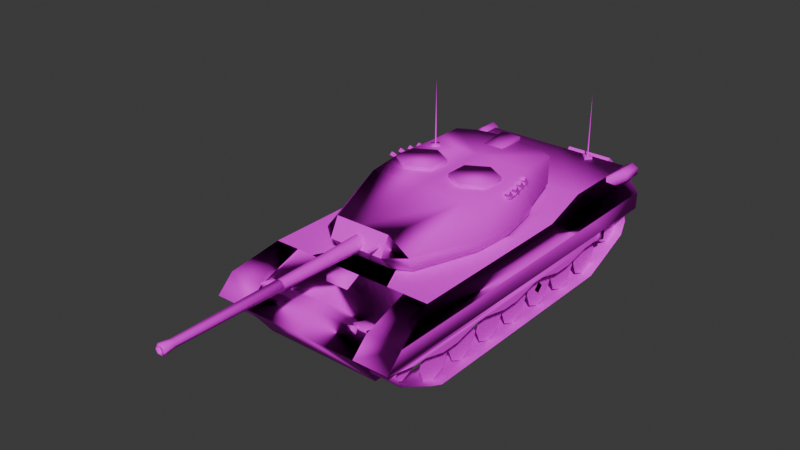 # Source: L1A5.blend  (saved by Blender 4.2.66; exported with 4.5.12 LTS)
import bpy
from mathutils import Matrix  # noqa: F401  (used for matrix-valued properties, if any)

bpy.ops.wm.read_factory_settings(use_empty=True)
scene = bpy.context.scene
scene.name = 'Scene'

# ---- collections
col_collection = bpy.data.collections.new('Collection'); scene.collection.children.link(col_collection)

# ---- images (referenced by path relative to the original .blend; pixels are not part of the script)
import os
ASSET_DIR = os.environ.get("B2B_ASSET_DIR", "")  # directory of the original .blend (textures are referenced by path, not embedded)
HERE = os.path.dirname(os.path.abspath(__file__))  # packed textures are extracted next to this script under _unpacked/

def load_image(name, relpath, width, height, colorspace="sRGB"):
    """Load a texture the original file referenced (path relative to the .blend, or extracted next to this script)."""
    p = next((c for c in (os.path.join(HERE, relpath), os.path.join(ASSET_DIR, relpath)) if relpath and os.path.exists(c)), "")
    if p:
        img = bpy.data.images.load(p, check_existing=True)
        img.name = name
    else:  # same state as the original file: an image datablock whose file is absent (Cycles renders it pink)
        img = bpy.data.images.new(name, width, height)
        img.source = "FILE"
        img.filepath = "//" + (relpath or name)
    img.colorspace_settings.name = colorspace
    return img
img_l1a5_a_jpg = load_image('L1A5_a.jpg', 'L1A5_a.jpg', 1024, 1024, 'sRGB')

# ---- materials (node trees are filled in below, after node groups)
mat_material = bpy.data.materials.new('Material')
mat_material.alpha_threshold = 0.0
mat_material.use_transparent_shadow = False
mat_material.roughness = 0.5
mat_material.line_color = (0.0, 0.0, 0.0, 1.0)

# ---- material node trees
mat_material.use_nodes = True; mat_material.node_tree.nodes.clear()
_N = mat_material.node_tree.nodes; _L = mat_material.node_tree.links
n0 = _N.new('ShaderNodeOutputMaterial'); n0.name = 'Material Output'; n0.location = (300, 300)
n1 = _N.new('ShaderNodeBsdfPrincipled'); n1.name = 'Principled BSDF'; n1.location = (10, 300)
n1.inputs[3].default_value = 1.45
n1.inputs[13].default_value = 0.05
n2 = _N.new('ShaderNodeTexImage'); n2.name = 'Image Texture'; n2.location = (-280, 280)
n2.image = img_l1a5_a_jpg
n2.interpolation = 'Closest'
_L.new(n1.outputs[0], n0.inputs[0])
_L.new(n2.outputs[0], n1.inputs[0])
n0.is_active_output = True

# ---- world
world_world = bpy.data.worlds.new('World'); scene.world = world_world
world_world.use_nodes = True; world_world.node_tree.nodes.clear()
_N = world_world.node_tree.nodes; _L = world_world.node_tree.links
n0 = _N.new('ShaderNodeOutputWorld'); n0.name = 'World Output'; n0.location = (300, 300)
n1 = _N.new('ShaderNodeBackground'); n1.name = 'Background'; n1.location = (10, 300)
n1.inputs[0].default_value = (0.05088, 0.05088, 0.05088, 1.0)
_L.new(n1.outputs[0], n0.inputs[0])
n0.is_active_output = True
world_world.color = (0.05088, 0.05088, 0.05088)
world_world.use_sun_shadow = False
world_world.sun_shadow_jitter_overblur = 0.0

# ---- meshes
me_cube_001 = bpy.data.meshes.new('Cube.001')
me_cube_001.from_pydata([(-0.5842, 2.188, 2.162), (-0.5842, 1.801, 3.49), (2.933, 1.438, 2.595), (-0.5842, 2.228e-08, 3.49), (-1.993, 2.228e-08, 3.49), (0.8111, 2.119, 2.162), (0.8111, 2.228e-08, 3.49), (0.8111, 2.228e-08, 2.162), (3.022, 0.8885, 2.14), (0.8111, 2.32, 2.595), (-0.5842, 2.372, 2.595), (-2.18, 1.13, 2.162), (-1.993, 1.695, 3.49), (-1.993, 1.904, 2.162), (0.8111, 1.608, 3.49), (-0.5842, 2.228e-08, 2.162), (3.1, 2.228e-08, 3.171), (-1.545, 2.228e-08, 2.068), (1.955, 2.228e-08, 2.068), (1.442, 1.22, 2.068), (0.2045, 1.732, 2.068), (-1.033, 1.22, 2.068), (-1.545, 2.228e-08, 2.239), (1.955, 2.228e-08, 2.239), (1.442, 1.22, 2.239), (0.2045, 1.732, 2.239), (-1.033, 1.22, 2.239), (2.765, 0.8885, 2.162), (2.765, 1.441, 2.162), (3.1, 0.8885, 3.171), (2.695, 0.8885, 2.879), (3.397, 0.8885, 2.596), (2.695, 2.228e-08, 2.879), (2.765, 2.228e-08, 2.162), (2.73, 0.8885, 2.52), (2.73, 2.228e-08, 2.52), (-1.287, 0.952, 3.49), (-1.287, 0.952, 3.599), (-0.9141, 1.597, 3.49), (-0.9141, 1.597, 3.599), (-0.1691, 1.597, 3.49), (-0.1691, 1.597, 3.599), (0.2034, 0.952, 3.49), (0.2034, 0.952, 3.599), (-0.1691, 0.3068, 3.49), (-0.1691, 0.3068, 3.599), (-0.9141, 0.3068, 3.49), (-0.9141, 0.3068, 3.599), (-2.375, 2.228e-08, 2.501), (-3.674, 2.228e-08, 2.687), (-3.69, 2.228e-08, 3.49), (-1.993, 1.968, 2.479), (-3.191, 1.695, 2.622), (-3.203, 1.695, 3.49), (-3.477, 1.13, 2.661), (-3.492, 1.13, 3.49), (-2.18, 1.13, 2.501), (-2.375, 2.228e-08, 2.162), (-3.69, 2.228e-08, 2.647), (-3.69, 2.228e-08, 3.588), (-3.69, 0.323, 2.647), (-3.69, 0.323, 3.588), (-2.751, 2.228e-08, 2.647), (-2.751, 2.228e-08, 3.49), (-2.751, 0.323, 2.647), (-2.751, 0.323, 3.49), (-0.5842, -1.801, 3.49), (-0.5842, -2.187, 2.162), (-2.18, -1.13, 2.162), (-1.993, -1.695, 3.49), (0.8111, -1.608, 3.49), (1.442, -1.22, 2.068), (0.2045, -1.732, 2.068), (-1.033, -1.22, 2.068), (1.442, -1.22, 2.239), (0.2045, -1.732, 2.239), (-1.033, -1.22, 2.239), (2.765, -0.8885, 2.162), (2.695, -0.8885, 2.879), (3.392, -0.8885, 2.595), (2.73, -0.8885, 2.52), (-1.287, -0.952, 3.49), (-1.287, -0.952, 3.599), (-0.9141, -1.597, 3.49), (-0.9141, -1.597, 3.599), (-0.1691, -1.597, 3.49), (-0.1691, -1.597, 3.599), (0.2034, -0.952, 3.49), (0.2034, -0.952, 3.599), (-0.1691, -0.3068, 3.49), (-0.1691, -0.3068, 3.599), (-0.9141, -0.3068, 3.49), (-0.9141, -0.3068, 3.599), (-3.191, -1.695, 2.622), (-3.477, -1.13, 2.661), (-3.492, -1.13, 3.49), (-2.18, -1.13, 2.501), (-3.69, -0.323, 2.647), (-3.69, -0.323, 3.588), (-2.751, -0.323, 2.647), (-2.751, -0.323, 3.49), (-1.696, -1.313, 3.556), (-1.727, -1.344, 3.556), (-1.875, -1.344, 3.49), (-1.875, -1.344, 3.556), (-1.696, -1.165, 3.49), (-1.696, -1.165, 3.556), (-1.517, -1.344, 3.49), (-1.517, -1.344, 3.556), (-1.696, -1.523, 3.49), (-1.696, -1.523, 3.556), (-1.665, -1.344, 3.556), (-1.696, -1.375, 3.556), (-1.696, -1.344, 5.578), (2.933, -1.438, 2.595), (0.8111, -2.119, 2.162), (3.022, -0.8885, 2.14), (0.8111, -2.32, 2.595), (-0.5842, -2.372, 2.595), (-1.993, -1.904, 2.162), (2.765, -1.441, 2.162), (3.1, -0.8885, 3.171), (3.397, -0.8885, 2.596), (-1.993, -1.968, 2.479), (-3.203, -1.695, 3.49)], [], [(28, 33, 7, 5), (14, 6, 16, 29), (12, 4, 3, 1), (13, 51, 56, 11), (10, 51, 12), (9, 10, 1, 14), (2, 9, 14, 29), (6, 14, 1, 3), (0, 5, 7, 15), (21, 20, 25, 26), (19, 18, 23, 24), (17, 21, 26, 22), (20, 19, 24, 25), (31, 29, 2), (32, 16, 29, 30), (35, 32, 30, 34), (31, 30, 34), (30, 29, 31), (27, 28, 8), (8, 31, 34, 27), (33, 35, 34, 27), (28, 2, 31, 8), (0, 13, 51, 10), (0, 10, 9, 5), (5, 9, 2, 28), (36, 37, 39, 38), (38, 39, 41, 40), (40, 41, 43, 42), (42, 43, 45, 44), (39, 37, 47, 45, 43, 41), (44, 45, 47, 46), (46, 47, 37, 36), (54, 55, 53, 52), (52, 12, 51), (122, 121, 114), (54, 52, 51, 56), (55, 50, 4), (53, 55, 4, 12), (49, 54, 56, 48), (114, 117, 70, 121), (49, 50, 55, 54), (48, 56, 11, 57), (58, 59, 61, 60), (61, 59, 63, 65), (58, 60, 64, 62), (60, 61, 65, 64), (120, 115, 7, 33), (70, 121, 16, 6), (69, 66, 3, 4), (119, 68, 96, 123), (69, 66, 118), (69, 93, 124), (6, 3, 66, 70), (67, 15, 7, 115), (73, 76, 75, 72), (71, 74, 23, 18), (17, 22, 76, 73), (72, 75, 74, 71), (32, 78, 121, 16), (35, 80, 78, 32), (79, 80, 78), (78, 79, 121), (77, 116, 120), (116, 77, 80, 79), (33, 77, 80, 35), (93, 69, 123), (115, 117, 114, 120), (67, 118, 117, 115), (81, 83, 84, 82), (83, 85, 86, 84), (85, 87, 88, 86), (87, 89, 90, 88), (84, 86, 88, 90, 92, 82), (89, 91, 92, 90), (91, 81, 82, 92), (94, 93, 124, 95), (67, 119, 123, 118), (117, 118, 66, 70), (94, 96, 123, 93), (95, 4, 50), (124, 69, 4, 95), (49, 48, 96, 94), (118, 123, 69), (49, 94, 95, 50), (48, 57, 68, 96), (58, 97, 98, 59), (98, 100, 63, 59), (58, 62, 99, 97), (97, 99, 100, 98), (102, 112, 113), (111, 101, 113), (103, 104, 106, 105), (105, 106, 108, 107), (106, 104, 110, 108), (107, 108, 110, 109), (101, 102, 113), (112, 111, 113), (109, 110, 104, 103), (12, 52, 53), (120, 114, 122, 116), (12, 1, 10)])
me_cube_001.polygons.foreach_set('use_smooth', [True] * 101)
_uv = me_cube_001.uv_layers.new(name='UVMap')
_uv.uv.foreach_set('vector', [0.375, 0.5, 0.375, 0.625, 0.3125, 0.625, 0.3125, 0.5, 0.5934, 0.3242, 0.5934, 0.2578, 0.5247, 0.2578, 0.5247, 0.2969, 0.6786, 0.3281, 0.6786, 0.2578, 0.6374, 0.2578, 0.6374, 0.3359, 0.2335, 0.875, 0.2335, 0.9141, 0.1648, 0.9141, 0.1648, 0.875, 0.4093, 0.4102, 0.2692, 0.375, 0.2665, 0.4844, 0.4093, 0.4102, 0.5412, 0.4102, 0.5495, 0.4727, 0.4093, 0.4844, 0.6181, 0.4023, 0.4341, 0.4102, 0.4176, 0.4883, 0.6154, 0.4492, 0.5934, 0.2578, 0.5934, 0.3242, 0.6374, 0.3359, 0.6374, 0.2578, 0.375, 0.375, 0.3125, 0.5, 0.3125, 0.625, 0.0, 0.0, 0.3297, 0.8711, 0.2555, 0.8711, 0.2555, 0.8555, 0.3297, 0.8555, 0.1841, 0.8711, 0.1126, 0.8711, 0.1126, 0.8555, 0.1841, 0.8555, 0.3984, 0.8711, 0.3297, 0.8711, 0.3297, 0.8555, 0.3984, 0.8555, 0.2555, 0.8711, 0.1841, 0.8711, 0.1841, 0.8555, 0.2555, 0.8555, 0.3516, 0.9219, 0.3956, 1.0, 0.4396, 0.9219, 0.0, 0.0, 0.0, 0.0, 0.0, 0.0, 0.0, 0.0, 0.0, 0.0, 0.0, 0.0, 0.0, 0.0, 0.0, 0.0, 0.5, 0.5, 0.0, 0.0, 0.0, 0.0, 0.0, 0.0, 0.0, 0.0, 0.5, 0.5, 0.0, 0.0, 0.375, 0.5, 0.375, 0.5, 0.375, 0.5, 0.4375, 0.5, 0.0, 0.0, 0.0, 0.0, 0.0, 0.0, 0.0, 0.0, 0.0, 0.0, 0.0, 0.0, 0.4396, 0.8477, 0.4396, 0.9219, 0.3516, 0.9219, 0.3599, 0.8477, 0.4093, 0.3398, 0.294, 0.3438, 0.2692, 0.375, 0.4093, 0.4102, 0.5467, 0.3398, 0.5412, 0.4102, 0.4093, 0.4102, 0.4093, 0.3398, 0.4615, 0.3477, 0.4341, 0.4102, 0.6181, 0.4023, 0.6236, 0.3555, 0.6868, 0.2344, 0.6868, 0.2461, 0.6181, 0.2461, 0.6181, 0.2344, 0.6181, 0.2344, 0.6181, 0.2461, 0.5467, 0.2461, 0.5467, 0.2344, 0.5467, 0.2344, 0.5467, 0.2461, 0.4753, 0.2461, 0.4753, 0.2344, 0.4753, 0.2344, 0.4753, 0.2461, 0.4066, 0.2461, 0.4066, 0.2344, 0.6703, 0.7305, 0.6511, 0.75, 0.6319, 0.7305, 0.6319, 0.6992, 0.6511, 0.6797, 0.6703, 0.6992, 0.3434, 0.2461, 0.3434, 0.2344, 0.4066, 0.2344, 0.4066, 0.2461, 0.7582, 0.2344, 0.7582, 0.2461, 0.6868, 0.2461, 0.6868, 0.2344, 0.6099, 0.8984, 0.6099, 1.0, 0.5275, 1.0, 0.5275, 0.8984, 0.2692, 0.3789, 0.3764, 0.4844, 0.3791, 0.3516, 0.3516, 0.9219, 0.3956, 1.0, 0.4396, 0.9219, 0.3324, 0.1758, 0.3242, 0.1797, 0.3132, 0.1641, 0.3214, 0.1562, 0.7225, 0.3047, 0.728, 0.2578, 0.6786, 0.2578, 0.7143, 0.3281, 0.7225, 0.3047, 0.6786, 0.2578, 0.6786, 0.3281, 0.3462, 0.1641, 0.3324, 0.1758, 0.3214, 0.1562, 0.3324, 0.1445, 0.6181, 0.4023, 0.4341, 0.4102, 0.4176, 0.4883, 0.6154, 0.4492, 0.7637, 0.8984, 0.7637, 1.0, 0.6099, 1.0, 0.6099, 0.8984, 0.06593, 0.9141, 0.1648, 0.9141, 0.1648, 0.875, 0.06593, 0.875, 0.7637, 0.8906, 0.7637, 1.0, 0.7253, 1.0, 0.7253, 0.8906, 0.005495, 0.3984, 0.005495, 0.4688, 0.09341, 0.4688, 0.09341, 0.3984, 0.09341, 0.3984, 0.005495, 0.3984, 0.005495, 0.4688, 0.09341, 0.4688, 0.3516, 0.3828, 0.3516, 0.4844, 0.2802, 0.4688, 0.2802, 0.3828, 0.375, 0.5, 0.3125, 0.5, 0.3125, 0.625, 0.375, 0.625, 0.5934, 0.1914, 0.5247, 0.2188, 0.5247, 0.2578, 0.5934, 0.2578, 0.6786, 0.1875, 0.6374, 0.1797, 0.6374, 0.2578, 0.6786, 0.2578, 0.2335, 0.875, 0.1648, 0.875, 0.1648, 0.9141, 0.2335, 0.9141, 0.2665, 0.4844, 0.4093, 0.4844, 0.4093, 0.4102, 0.3764, 0.4844, 0.2692, 0.3789, 0.2665, 0.4844, 0.5934, 0.2578, 0.6374, 0.2578, 0.6374, 0.1797, 0.5934, 0.1914, 0.375, 0.375, 0.0, 0.0, 0.3125, 0.625, 0.3125, 0.5, 0.3297, 0.8711, 0.3297, 0.8555, 0.2555, 0.8555, 0.2555, 0.8711, 0.1841, 0.8711, 0.1841, 0.8555, 0.1126, 0.8555, 0.1126, 0.8711, 0.3984, 0.8711, 0.3984, 0.8555, 0.3297, 0.8555, 0.3297, 0.8711, 0.2555, 0.8711, 0.2555, 0.8555, 0.1841, 0.8555, 0.1841, 0.8711, 0.0, 0.0, 0.0, 0.0, 0.0, 0.0, 0.0, 0.0, 0.0, 0.0, 0.0, 0.0, 0.0, 0.0, 0.0, 0.0, 0.5, 0.5, 0.0, 0.0, 0.0, 0.0, 0.0, 0.0, 0.5, 0.5, 0.0, 0.0, 0.0, 0.0, 0.375, 0.5, 0.375, 0.5, 0.375, 0.5, 0.0, 0.0, 0.0, 0.0, 0.4375, 0.5, 0.0, 0.0, 0.0, 0.0, 0.0, 0.0, 0.0, 0.0, 0.2692, 0.3789, 0.3764, 0.4844, 0.3791, 0.3516, 0.4615, 0.3477, 0.4341, 0.4102, 0.6181, 0.4023, 0.6236, 0.3555, 0.5467, 0.3398, 0.5412, 0.4102, 0.4093, 0.4102, 0.4093, 0.3398, 0.6868, 0.2344, 0.6181, 0.2344, 0.6181, 0.2461, 0.6868, 0.2461, 0.6181, 0.2344, 0.5467, 0.2344, 0.5467, 0.2461, 0.6181, 0.2461, 0.5467, 0.2344, 0.4753, 0.2344, 0.4753, 0.2461, 0.5467, 0.2461, 0.4753, 0.2344, 0.4066, 0.2344, 0.4066, 0.2461, 0.4753, 0.2461, 0.6703, 0.7305, 0.6703, 0.6992, 0.6511, 0.6797, 0.6319, 0.6992, 0.6319, 0.7305, 0.6511, 0.75, 0.3434, 0.2461, 0.4066, 0.2461, 0.4066, 0.2344, 0.3434, 0.2344, 0.7582, 0.2344, 0.6868, 0.2344, 0.6868, 0.2461, 0.7582, 0.2461, 0.9148, 0.8984, 1.0, 0.8984, 1.0, 1.0, 0.9148, 1.0, 0.4093, 0.3398, 0.294, 0.3438, 0.2692, 0.375, 0.4093, 0.4102, 0.4093, 0.4102, 0.5412, 0.4102, 0.5495, 0.4727, 0.4093, 0.4844, 0.3544, 0.1484, 0.3434, 0.1289, 0.3489, 0.1172, 0.3571, 0.1367, 0.7225, 0.2109, 0.6786, 0.2578, 0.728, 0.2578, 0.7143, 0.1875, 0.6786, 0.1875, 0.6786, 0.2578, 0.7225, 0.2109, 0.3462, 0.1641, 0.3324, 0.1445, 0.3434, 0.1289, 0.3544, 0.1484, 0.4093, 0.4102, 0.2692, 0.375, 0.2665, 0.4844, 0.7637, 0.8984, 0.9148, 0.8984, 0.9148, 1.0, 0.7637, 1.0, 0.06593, 0.9141, 0.06593, 0.875, 0.1648, 0.875, 0.1648, 0.9141, 0.7637, 0.8906, 0.8022, 0.8906, 0.8022, 1.0, 0.7637, 1.0, 0.005495, 0.3984, 0.09341, 0.3984, 0.09341, 0.4688, 0.005495, 0.4688, 0.09341, 0.3984, 0.09341, 0.4688, 0.005495, 0.4688, 0.005495, 0.3984, 0.3516, 0.3828, 0.2802, 0.3828, 0.2802, 0.4688, 0.3516, 0.4844, 0.8049, 0.5508, 0.8049, 0.5547, 0.7225, 0.5547, 0.8049, 0.5508, 0.8049, 0.5547, 0.7225, 0.5508, 0.3764, 0.8906, 0.3764, 0.9023, 0.3489, 0.9023, 0.3489, 0.8906, 0.3489, 0.8906, 0.3489, 0.9023, 0.3214, 0.9023, 0.3214, 0.8906, 0.3544, 0.9062, 0.3434, 0.9062, 0.3434, 0.8906, 0.3544, 0.8906, 0.3214, 0.9023, 0.3214, 0.8906, 0.3489, 0.8906, 0.3489, 0.9023, 0.8049, 0.5547, 0.8049, 0.5547, 0.7225, 0.5508, 0.8049, 0.5547, 0.8049, 0.5547, 0.7225, 0.5547, 0.3489, 0.9023, 0.3489, 0.8906, 0.3764, 0.8906, 0.3764, 0.9023, 0.3764, 0.4844, 0.2692, 0.3789, 0.2665, 0.4844, 0.4396, 0.8477, 0.4396, 0.9219, 0.3516, 0.9219, 0.3599, 0.8477, 0.2665, 0.4844, 0.4093, 0.4844, 0.4093, 0.4102])
me_cube_001.materials.append(mat_material)
me_cube_001.update()
me_cube_001.normals_split_custom_set([tuple(v) for v in zip(*[iter([0.3115, 0.4331, -0.8458, 0.0, 0.0, -1.0, -7.937e-08, 0.0, -1.0, 0.1177, 0.5563, -0.8226, 0.146, 0.4344, 0.8888, 0.06925, 0.0, 0.9976, 0.1382, 0.0, 0.9904, 0.2486, 0.4082, 0.8784, -0.1107, 0.7688, 0.6299, -9.682e-08, 0.0, 1.0, -7.802e-08, 0.0, 1.0, 0.002193, 0.4682, 0.8836, 0.974, -0.2257, 0.02205, 0.974, -0.2257, 0.02205, 0.974, -0.2257, 0.02205, 0.974, -0.2257, 0.02205, -0.1007, 0.9842, 0.1459, -0.2668, 0.9272, -0.2628, -0.1107, 0.7688, 0.6299, 0.2199, 0.9649, 0.1437, -0.1007, 0.9842, 0.1459, 0.002193, 0.4682, 0.8836, 0.146, 0.4344, 0.8888, 0.5479, 0.8351, -0.04929, 0.2199, 0.9649, 0.1437, 0.146, 0.4344, 0.8888, 0.2486, 0.4082, 0.8784, 0.06925, 0.0, 0.9976, 0.146, 0.4344, 0.8888, 0.002193, 0.4682, 0.8836, -7.802e-08, 0.0, 1.0, -0.06907, 0.7301, -0.6798, 0.1177, 0.5563, -0.8226, -7.937e-08, 0.0, -1.0, -1.587e-07, 0.0, -1.0, 0.7053, -0.7089, 0.0, 2.259e-07, -1.0, 0.0, 2.259e-07, -1.0, 0.0, 0.7053, -0.7089, 0.0, -0.7053, -0.7089, 0.0, -1.0, 0.0, 0.0, -1.0, 0.0, 0.0, -0.7053, -0.7089, 0.0, 1.0, 0.0, 0.0, 0.7053, -0.7089, 0.0, 0.7053, -0.7089, 0.0, 1.0, 0.0, 0.0, 2.259e-07, -1.0, 0.0, -0.7053, -0.7089, 0.0, -0.7053, -0.7089, 0.0, 2.259e-07, -1.0, 0.0, -0.7949, 0.4471, -0.4102, -0.9081, 0.2802, 0.3113, -0.7108, -0.6002, -0.3668, -0.9114, 3.877e-08, 0.4114, -0.585, 6.722e-08, 0.811, -0.9081, 0.2802, 0.3113, -0.7895, 0.4996, 0.3564, -0.9952, 0.0, -0.09766, -0.9114, 3.877e-08, 0.4114, -0.7895, 0.4996, 0.3564, -0.9952, 0.0, -0.09766, 0.4273, -0.866, -0.2597, -8.847e-08, -1.0, 0.0, -7.504e-08, -1.0, -1.642e-07, -0.7895, 0.4996, 0.3564, -0.9081, 0.2802, 0.3113, -0.7949, 0.4471, -0.4102, -0.0599, -0.7071, -0.7045, 0.3115, 0.4331, -0.8458, 0.3944, -0.3031, -0.8675, 0.3944, -0.3031, -0.8675, 0.4273, -0.866, -0.2597, -7.504e-08, -1.0, -1.642e-07, -0.0599, -0.7071, -0.7045, -0.9952, 0.0, -0.09766, -0.9952, 0.0, -0.09766, -0.9952, 0.0, -0.09766, -0.9952, 0.0, -0.09766, 0.3115, 0.4331, -0.8458, 0.5479, 0.8351, -0.04929, 0.4273, -0.866, -0.2597, 0.3944, -0.3031, -0.8675, -0.06907, 0.7301, -0.6798, -0.2136, 0.9274, -0.307, -0.2668, 0.9272, -0.2628, -0.1007, 0.9842, 0.1459, -0.06907, 0.7301, -0.6798, -0.1007, 0.9842, 0.1459, 0.2199, 0.9649, 0.1437, 0.1177, 0.5563, -0.8226, 0.1177, 0.5563, -0.8226, 0.2199, 0.9649, 0.1437, 0.5479, 0.8351, -0.04929, 0.3115, 0.4331, -0.8458, -1.0, 8.763e-08, 0.0, -0.866, -8.814e-06, 0.5, -0.433, 0.75, 0.5, -0.5, 0.866, 0.0, -0.5, 0.866, 0.0, -0.433, 0.75, 0.5, 0.433, 0.75, 0.5, 0.5, 0.866, 0.0, 0.5, 0.866, 0.0, 0.433, 0.75, 0.5, 0.866, -5.692e-08, 0.5, 1.0, -6.572e-08, 0.0, 1.0, -6.572e-08, 0.0, 0.866, -5.692e-08, 0.5, 0.433, -0.75, 0.5, 0.5, -0.866, 0.0, -0.433, 0.75, 0.5, -0.866, -8.814e-06, 0.5, -0.433, -0.75, 0.5, 0.433, -0.75, 0.5, 0.866, -5.692e-08, 0.5, 0.433, 0.75, 0.5, 0.5, -0.866, 0.0, 0.433, -0.75, 0.5, -0.433, -0.75, 0.5, -0.5, -0.866, 0.0, -0.5, -0.866, 0.0, -0.433, -0.75, 0.5, -0.866, -8.814e-06, 0.5, -1.0, 8.763e-08, 0.0, -0.7094, 0.2116, -0.6723, -0.6726, 0.2243, 0.7052, -0.4537, 0.7373, 0.5006, -0.4298, 0.8618, -0.2695, -0.4298, 0.8618, -0.2695, -0.1107, 0.7688, 0.6299, -0.2668, 0.9272, -0.2628, 0.7108, -0.6002, 0.3668, 0.7108, -0.6002, 0.3668, 0.7108, -0.6002, 0.3668, -0.7094, 0.2116, -0.6723, -0.4298, 0.8618, -0.2695, -0.2668, 0.9272, -0.2628, -0.5277, 0.07654, -0.846, -0.6726, 0.2243, 0.7052, -0.7085, 0.0, 0.7057, -9.682e-08, 0.0, 1.0, -0.4537, 0.7373, 0.5006, -0.6726, 0.2243, 0.7052, -9.682e-08, 0.0, 1.0, -0.1107, 0.7688, 0.6299, -0.7418, -2.325e-06, -0.6707, -0.7094, 0.2116, -0.6723, -0.5277, 0.07654, -0.846, -0.7481, 5.802e-09, -0.6635, -0.5479, 0.8351, 0.04929, -0.2199, 0.9649, -0.1437, -0.1928, 0.7807, -0.5944, -0.3114, 0.7383, -0.5982, -0.7418, -2.325e-06, -0.6707, -0.7085, 0.0, 0.7057, -0.6726, 0.2243, 0.7052, -0.7094, 0.2116, -0.6723, -0.7481, 5.802e-09, -0.6635, -0.5277, 0.07654, -0.846, -0.9854, 0.1702, 0.0, -1.0, 0.0, 0.0, -0.7071, 0.0, -0.7071, -0.6696, 0.0, 0.7427, -0.5365, 0.5983, 0.5951, -0.5774, 0.5774, -0.5774, -0.5365, 0.5983, 0.5951, -0.6696, 0.0, 0.7427, 0.1034, 0.0, 0.9946, 0.07308, 0.7071, 0.7033, -0.7071, 0.0, -0.7071, -0.5774, 0.5774, -0.5774, 6.732e-08, 0.7071, -0.7071, -3.465e-08, 0.0, -1.0, -0.5774, 0.5774, -0.5774, -0.5365, 0.5983, 0.5951, 0.07308, 0.7071, 0.7033, 6.732e-08, 0.7071, -0.7071, 0.0, 0.0, -1.0, -9.001e-08, 0.0, -1.0, -7.937e-08, 0.0, -1.0, 0.0, 0.0, -1.0, 0.06926, 6.71e-07, 0.9976, 0.1382, 0.0, 0.9904, 0.1382, 0.0, 0.9904, 0.06925, 0.0, 0.9976, -9.908e-08, 0.0, 1.0, -6.208e-08, 0.0, 1.0, -7.802e-08, 0.0, 1.0, -9.682e-08, 0.0, 1.0, 0.7037, 0.6832, 0.195, 0.974, 0.2257, 0.02205, 0.974, 0.2257, 0.02205, 0.4801, 0.8757, -0.05134, 0.1373, 0.9536, -0.2678, -0.003932, 0.8281, -0.5605, 0.1007, 0.9842, -0.1459, 0.1373, 0.9536, -0.2678, 0.09416, 0.987, -0.1299, 3.941e-07, 1.0, -1.532e-06, 0.06925, 0.0, 0.9976, -7.802e-08, 0.0, 1.0, -6.208e-08, 0.0, 1.0, 0.06926, 6.71e-07, 0.9976, -1.587e-07, 0.0, -1.0, -1.587e-07, 0.0, -1.0, -7.937e-08, 0.0, -1.0, -9.001e-08, 0.0, -1.0, 0.7053, 0.7089, 0.0, 0.7053, 0.7089, 0.0, 2.259e-07, 1.0, 0.0, 2.259e-07, 1.0, 0.0, -0.7053, 0.7089, 0.0, -0.7053, 0.7089, 0.0, -1.0, 0.0, 0.0, -1.0, 0.0, 0.0, 1.0, 0.0, 0.0, 1.0, 0.0, 0.0, 0.7053, 0.7089, 0.0, 0.7053, 0.7089, 0.0, 2.259e-07, 1.0, 0.0, 2.259e-07, 1.0, 0.0, -0.7053, 0.7089, 0.0, -0.7053, 0.7089, 0.0, -0.9114, 3.877e-08, 0.4114, -0.7895, -0.4996, 0.3564, -0.4137, -0.7071, 0.5735, -0.585, 6.722e-08, 0.811, -0.9952, 0.0, -0.09766, -0.9952, 0.0, -0.09766, -0.7895, -0.4996, 0.3564, -0.9114, 3.877e-08, 0.4114, 0.0, 1.0, 0.0, 0.0, 1.0, 0.0, 0.0, 1.0, 0.0, -0.7895, -0.4996, 0.3564, 0.0, -1.0, 0.0, -0.4137, -0.7071, 0.5735, -0.0599, 0.7071, -0.7045, -0.0599, 0.7071, -0.7045, -0.08472, 1.049e-07, -0.9964, -0.0599, 0.7071, -0.7045, -0.0599, 0.7071, -0.7045, 0.0, 1.0, 0.0, 0.0, 1.0, 0.0, -0.9952, 0.0, -0.09766, -0.9952, 0.0, -0.09766, -0.9952, 0.0, -0.09766, -0.9952, 0.0, -0.09766, 0.09416, 0.987, -0.1299, 0.1373, 0.9536, -0.2678, 0.4801, 0.8757, -0.05134, -0.1944, 0.9185, 0.3442, -0.2199, 0.9649, -0.1437, -0.5479, 0.8351, 0.04929, -0.5692, 0.7295, 0.3792, 0.08784, 0.9288, 0.3601, 0.1007, 0.9842, -0.1459, -0.2199, 0.9649, -0.1437, -0.1944, 0.9185, 0.3442, -1.0, -8.763e-08, 0.0, -0.5, -0.866, 0.0, -0.433, -0.75, 0.5, -0.866, -7.589e-08, 0.5, -0.5, -0.866, 0.0, 0.5, -0.866, 0.0, 0.433, -0.75, 0.5, -0.433, -0.75, 0.5, 0.5, -0.866, 0.0, 1.0, 6.572e-08, 0.0, 0.866, 8.926e-06, 0.5, 0.433, -0.75, 0.5, 1.0, 6.572e-08, 0.0, 0.5, 0.866, 0.0, 0.433, 0.75, 0.5, 0.866, 8.926e-06, 0.5, -0.433, -0.75, 0.5, 0.433, -0.75, 0.5, 0.866, 8.926e-06, 0.5, 0.433, 0.75, 0.5, -0.433, 0.75, 0.5, -0.866, -7.589e-08, 0.5, 0.5, 0.866, 0.0, -0.5, 0.866, 0.0, -0.433, 0.75, 0.5, 0.433, 0.75, 0.5, -0.5, 0.866, 0.0, -1.0, -8.763e-08, 0.0, -0.866, -7.589e-08, 0.5, -0.433, 0.75, 0.5, -0.7094, -0.2116, -0.6723, -0.6754, -0.3018, -0.6728, -0.6345, -0.3232, 0.7021, -0.6726, -0.2243, 0.7052, 0.08784, 0.9288, 0.3601, 0.7037, 0.6832, 0.195, 0.4801, 0.8757, -0.05134, 0.1007, 0.9842, -0.1459, -0.2199, 0.9649, -0.1437, 0.1007, 0.9842, -0.1459, -0.003932, 0.8281, -0.5605, -0.1928, 0.7807, -0.5944, -0.7094, -0.2116, -0.6723, -0.5277, -0.07654, -0.846, -0.12, 0.002, -0.9928, -0.6754, -0.3018, -0.6728, -0.6726, -0.2243, 0.7052, -9.682e-08, 0.0, 1.0, -0.7085, 0.0, 0.7057, -0.6345, -0.3232, 0.7021, -9.908e-08, 0.0, 1.0, -9.682e-08, 0.0, 1.0, -0.6726, -0.2243, 0.7052, -0.7418, -2.325e-06, -0.6707, -0.7481, 5.802e-09, -0.6635, -0.5277, -0.07654, -0.846, -0.7094, -0.2116, -0.6723, 0.1007, 0.9842, -0.1459, 0.4801, 0.8757, -0.05134, 0.1373, 0.9536, -0.2678, -0.7418, -2.325e-06, -0.6707, -0.7094, -0.2116, -0.6723, -0.6726, -0.2243, 0.7052, -0.7085, 0.0, 0.7057, -0.7481, 5.802e-09, -0.6635, -1.0, 0.0, 0.0, -0.9854, -0.1702, 0.0, -0.5277, -0.07654, -0.846, -0.7071, 0.0, -0.7071, -0.5774, -0.5774, -0.5774, -0.5365, -0.5983, 0.5951, -0.6696, 0.0, 0.7427, -0.5365, -0.5983, 0.5951, 0.07308, -0.7071, 0.7033, 0.1034, 0.0, 0.9946, -0.6696, 0.0, 0.7427, -0.7071, 0.0, -0.7071, -3.465e-08, 0.0, -1.0, -4.12e-09, -0.7071, -0.7071, -0.5774, -0.5774, -0.5774, -0.5774, -0.5774, -0.5774, -4.12e-09, -0.7071, -0.7071, 0.07308, -0.7071, 0.7033, -0.5365, -0.5983, 0.5951, -0.9999, 9.186e-07, 0.01548, 1.783e-06, -0.9999, 0.01548, 0.0001204, 6.021e-05, 1.0, 0.9999, 1.027e-06, 0.01548, 1.945e-06, 0.9999, 0.01549, 0.0001204, 6.021e-05, 1.0, -1.0, -1.234e-06, 0.0, -0.8165, -1.008e-06, 0.5774, 1.314e-07, 0.8165, 0.5774, 1.61e-07, 1.0, 0.0, 1.61e-07, 1.0, 0.0, 1.314e-07, 0.8165, 0.5774, 0.8165, -1.052e-06, 0.5774, 1.0, -1.288e-06, 0.0, 1.314e-07, 0.8165, 0.5774, -0.8165, -1.008e-06, 0.5774, 8.763e-08, -0.8165, 0.5773, 0.8165, -1.052e-06, 0.5774, 1.0, -1.288e-06, 0.0, 0.8165, -1.052e-06, 0.5774, 8.763e-08, -0.8165, 0.5773, 1.073e-07, -1.0, 0.0, 1.945e-06, 0.9999, 0.01549, -0.9999, 9.186e-07, 0.01548, 0.0001204, 6.021e-05, 1.0, 1.783e-06, -0.9999, 0.01548, 0.9999, 1.027e-06, 0.01548, 0.0001204, 6.021e-05, 1.0, 1.073e-07, -1.0, 0.0, 8.763e-08, -0.8165, 0.5773, -0.8165, -1.008e-06, 0.5774, -1.0, -1.234e-06, 0.0, -0.1107, 0.7688, 0.6299, -0.4298, 0.8618, -0.2695, -0.4537, 0.7373, 0.5006, -0.5692, 0.7295, 0.3792, -0.5479, 0.8351, 0.04929, -0.7428, 0.4943, 0.4515, -0.7428, 0.4943, 0.4515, -0.1107, 0.7688, 0.6299, 0.002193, 0.4682, 0.8836, -0.1007, 0.9842, 0.1459])] * 3)])
me_cylinder = bpy.data.meshes.new('Cylinder')
me_cylinder.from_pydata([(0.2304, -2.514, 2.561), (0.1914, -3.806, 2.561), (0.1152, -2.514, 2.362), (0.09569, -3.806, 2.395), (-0.1152, -2.514, 2.362), (-0.0957, -3.806, 2.395), (-0.2304, -2.514, 2.561), (-0.1914, -3.806, 2.561), (-0.1152, -2.514, 2.761), (0.1152, -2.514, 2.761), (0.09569, -3.806, 2.727), (-0.0957, -3.806, 2.727)], [], [(0, 1, 3, 2), (2, 3, 5, 4), (4, 5, 7, 6), (6, 7, 11, 8), (8, 11, 10, 9), (9, 10, 1, 0)])
me_cylinder.polygons.foreach_set('use_smooth', [True] * 6)
_uv = me_cylinder.uv_layers.new(name='UVMap')
_uv.uv.foreach_set('vector', [0.75, 0.375, 0.7775, 0.3789, 0.7775, 0.3672, 0.75, 0.3633, 0.75, 0.375, 0.7775, 0.3789, 0.7775, 0.3867, 0.75, 0.3828, 0.75, 0.4023, 0.7775, 0.4023, 0.7775, 0.3906, 0.75, 0.3906, 0.75, 0.4023, 0.7775, 0.4023, 0.7775, 0.4141, 0.75, 0.4141, 0.75, 0.4062, 0.7775, 0.4062, 0.7775, 0.3945, 0.75, 0.3945, 0.75, 0.4141, 0.7775, 0.4141, 0.7775, 0.4023, 0.75, 0.4023])
me_cylinder.materials.append(mat_material)
me_cylinder.update()
me_cylinder.normals_split_custom_set([tuple(v) for v in zip(*[iter([0.9995, -0.03016, -2.212e-07, 0.9995, -0.03016, -1.953e-07, 0.4998, -0.03016, -0.8656, 0.4998, -0.03016, -0.8656, 0.4998, -0.03016, -0.8656, 0.4998, -0.03016, -0.8656, -0.4998, -0.03016, -0.8656, -0.4998, -0.03016, -0.8656, -0.4998, -0.03016, -0.8656, -0.4998, -0.03016, -0.8656, -0.9995, -0.03016, -2.387e-07, -0.9995, -0.03016, -2.212e-07, -0.9995, -0.03016, -2.212e-07, -0.9995, -0.03016, -2.387e-07, -0.4998, -0.03016, 0.8656, -0.4998, -0.03016, 0.8656, -0.4998, -0.03016, 0.8656, -0.4998, -0.03016, 0.8656, 0.4998, -0.03016, 0.8656, 0.4998, -0.03016, 0.8656, 0.4998, -0.03016, 0.8656, 0.4998, -0.03016, 0.8656, 0.9995, -0.03016, -1.953e-07, 0.9995, -0.03016, -2.212e-07])] * 3)])
me_cylinder_001 = bpy.data.meshes.new('Cylinder.001')
me_cylinder_001.from_pydata([(3.511, 0.1914, 2.561), (3.511, 0.09569, 2.395), (3.511, -0.0957, 2.395), (3.511, -0.1914, 2.561), (3.511, -0.0957, 2.727), (3.511, 0.09569, 2.727), (5.187, 0.1614, 2.561), (5.187, 0.08071, 2.421), (5.187, -0.08072, 2.421), (5.187, -0.1614, 2.561), (5.187, -0.08072, 2.701), (5.187, 0.08071, 2.701)], [], [(0, 5, 11, 6), (4, 3, 9, 10), (2, 1, 7, 8), (5, 4, 10, 11), (3, 2, 8, 9), (1, 0, 6, 7)])
me_cylinder_001.polygons.foreach_set('use_smooth', [True] * 6)
_uv = me_cylinder_001.uv_layers.new(name='UVMap')
_uv.uv.foreach_set('vector', [0.7445, 0.4102, 0.7445, 0.3984, 0.794, 0.3984, 0.794, 0.4062, 0.794, 0.4102, 0.794, 0.3984, 0.7445, 0.4023, 0.7445, 0.4102, 0.7967, 0.3711, 0.7967, 0.3789, 0.7418, 0.3789, 0.7418, 0.3711, 0.794, 0.3906, 0.794, 0.3828, 0.7445, 0.3828, 0.7445, 0.3906, 0.794, 0.3711, 0.7912, 0.3633, 0.7445, 0.3633, 0.7445, 0.375, 0.7912, 0.4102, 0.794, 0.4023, 0.7445, 0.3984, 0.7445, 0.4102])
me_cylinder_001.materials.append(mat_material)
me_cylinder_001.update()
me_cylinder_001.normals_split_custom_set([tuple(v) for v in zip(*[iter([0.01787, 0.9998, 0.0, 0.01787, 0.4999, 0.8659, 0.01787, 0.4999, 0.8659, 0.01787, 0.9998, 0.0, 0.01787, -0.4999, 0.8659, 0.01787, -0.9998, 0.0, 0.01787, -0.9998, 0.0, 0.01787, -0.4999, 0.8659, 0.01787, -0.4999, -0.8659, 0.01787, 0.4999, -0.8659, 0.01787, 0.4999, -0.8659, 0.01787, -0.4999, -0.8659, 0.01787, 0.4999, 0.8659, 0.01787, -0.4999, 0.8659, 0.01787, -0.4999, 0.8659, 0.01787, 0.4999, 0.8659, 0.01787, -0.9998, 0.0, 0.01787, -0.4999, -0.8659, 0.01787, -0.4999, -0.8659, 0.01787, -0.9998, 0.0, 0.01787, 0.4999, -0.8659, 0.01787, 0.9998, 0.0, 0.01787, 0.9998, 0.0, 0.01787, 0.4999, -0.8659])] * 3)])
me_cylinder_002 = bpy.data.meshes.new('Cylinder.002')
me_cylinder_002.from_pydata([(4.804, 0.1614, 2.561), (4.804, -0.08072, 2.421), (4.804, -0.1614, 2.561), (4.804, -0.08072, 2.701), (4.804, 0.08071, 2.421), (4.804, 0.08071, 2.701), (8.19, 0.1195, 2.561), (8.19, -0.05974, 2.458), (8.19, -0.1195, 2.561), (8.19, -0.05974, 2.665), (8.19, 0.05974, 2.665), (8.19, 0.05974, 2.458), (8.517, 0.08325, 2.417), (8.517, -0.08326, 2.705), (8.57, 0.1114, 2.561), (8.57, 0.05569, 2.465), (8.57, -0.05569, 2.465), (8.57, -0.1114, 2.561), (8.57, -0.05569, 2.658), (8.57, 0.05569, 2.658), (8.517, 0.1665, 2.561), (8.517, -0.08326, 2.417), (8.517, -0.1665, 2.561), (8.517, 0.08325, 2.705), (8.243, 0.05569, 2.465), (8.243, 0.1114, 2.561), (8.243, -0.05569, 2.465), (8.243, -0.1114, 2.561), (8.243, -0.05569, 2.658), (8.243, 0.05569, 2.658)], [], [(4, 1, 2, 3, 5, 0), (5, 3, 9, 10), (2, 1, 7, 8), (4, 0, 6, 11), (0, 5, 10, 6), (3, 2, 8, 9), (1, 4, 11, 7), (9, 8, 22, 13), (7, 11, 12, 21), (10, 9, 13, 23), (8, 7, 21, 22), (11, 6, 20, 12), (6, 10, 23, 20), (19, 18, 28, 29), (14, 15, 12, 20), (15, 16, 21, 12), (16, 17, 22, 21), (17, 18, 13, 22), (18, 19, 23, 13), (19, 14, 20, 23), (24, 25, 29, 28, 27, 26), (17, 16, 26, 27), (15, 14, 25, 24), (14, 19, 29, 25), (18, 17, 27, 28), (16, 15, 24, 26)])
me_cylinder_002.polygons.foreach_set('use_smooth', [True] * 26)
_uv = me_cylinder_002.uv_layers.new(name='UVMap')
_uv.uv.foreach_set('vector', [0.4578, 0.37, 0.4578, 0.13, 0.25, 0.01, 0.04215, 0.13, 0.04215, 0.37, 0.25, 0.49, 0.75, 0.293, 0.75, 0.2773, 0.9533, 0.2773, 0.9533, 0.293, 0.75, 0.293, 0.75, 0.3086, 0.9533, 0.3086, 0.9533, 0.293, 0.75, 0.3281, 0.75, 0.3086, 0.9533, 0.3086, 0.9533, 0.3281, 0.75, 0.3086, 0.75, 0.293, 0.9533, 0.293, 0.9533, 0.3086, 0.75, 0.2773, 0.75, 0.293, 0.9533, 0.293, 0.9533, 0.2773, 0.75, 0.3086, 0.75, 0.3281, 0.9533, 0.3281, 0.9533, 0.3086, 0.9533, 0.2773, 0.9533, 0.293, 0.9698, 0.293, 0.9698, 0.2773, 0.9533, 0.3086, 0.9533, 0.3281, 0.9725, 0.3281, 0.9725, 0.3086, 0.9533, 0.293, 0.9533, 0.2773, 0.9698, 0.2773, 0.9698, 0.293, 0.9533, 0.293, 0.9533, 0.3086, 0.9725, 0.3086, 0.9698, 0.293, 0.9533, 0.3281, 0.9533, 0.3086, 0.9698, 0.3086, 0.9698, 0.3281, 0.9533, 0.3086, 0.9533, 0.293, 0.9698, 0.293, 0.9698, 0.3086, 0.7335, 0.5859, 0.7335, 0.5586, 0.7885, 0.5586, 0.7885, 0.5859, 0.9753, 0.3086, 0.9753, 0.3281, 0.9698, 0.3281, 0.9698, 0.3086, 0.978, 0.3242, 0.978, 0.3125, 0.9725, 0.3086, 0.9725, 0.3281, 0.9753, 0.3008, 0.9725, 0.293, 0.9698, 0.293, 0.9725, 0.3086, 0.9725, 0.293, 0.9725, 0.2773, 0.9698, 0.2773, 0.9698, 0.293, 0.9725, 0.2773, 0.9753, 0.293, 0.9698, 0.293, 0.9698, 0.2773, 0.9753, 0.293, 0.9753, 0.3086, 0.9698, 0.3086, 0.9698, 0.293, 0.7582, 0.5742, 0.7527, 0.5781, 0.7473, 0.5742, 0.7473, 0.5664, 0.7527, 0.5625, 0.7582, 0.5664, 0.7363, 0.5508, 0.7445, 0.5508, 0.7445, 0.5859, 0.7363, 0.5859, 0.7555, 0.5508, 0.7637, 0.5508, 0.7637, 0.5859, 0.7555, 0.5859, 0.7637, 0.5508, 0.772, 0.5508, 0.772, 0.5859, 0.7637, 0.5859, 0.728, 0.5508, 0.7363, 0.5508, 0.7363, 0.5859, 0.728, 0.5859, 0.7445, 0.5508, 0.7555, 0.5508, 0.7555, 0.5859, 0.7445, 0.5859])
me_cylinder_002.materials.append(mat_material)
me_cylinder_002.update()
me_cylinder_002.normals_split_custom_set([tuple(v) for v in zip(*[iter([-0.4919, 0.4353, -0.754, -0.4919, -0.4353, -0.754, -0.4919, -0.8706, 4.355e-06, -0.4919, -0.4353, 0.754, -0.4919, 0.4353, 0.754, -0.4919, 0.8706, -3.99e-06, -0.4919, 0.4353, 0.754, -0.4919, -0.4353, 0.754, -0.06516, -0.4989, 0.8642, -0.06522, 0.4989, 0.8642, -0.4919, -0.8706, 4.355e-06, -0.4919, -0.4353, -0.754, -0.06516, -0.4989, -0.8642, -0.06527, -0.9979, 5.861e-07, -0.4919, 0.4353, -0.754, -0.4919, 0.8706, -3.99e-06, -0.06516, 0.9979, 1.891e-07, -0.06527, 0.4989, -0.8642, -0.4919, 0.8706, -3.99e-06, -0.4919, 0.4353, 0.754, -0.06522, 0.4989, 0.8642, -0.06516, 0.9979, 1.891e-07, -0.4919, -0.4353, 0.754, -0.4919, -0.8706, 4.355e-06, -0.06527, -0.9979, 5.861e-07, -0.06516, -0.4989, 0.8642, -0.4919, -0.4353, -0.754, -0.4919, 0.4353, -0.754, -0.06527, 0.4989, -0.8642, -0.06516, -0.4989, -0.8642, -0.06516, -0.4989, 0.8642, -0.06527, -0.9979, 5.861e-07, 0.3393, -0.9407, 1.446e-06, 0.3393, -0.4703, 0.8147, -0.06516, -0.4989, -0.8642, -0.06527, 0.4989, -0.8642, 0.3393, 0.4703, -0.8146, 0.3393, -0.4703, -0.8146, -0.06522, 0.4989, 0.8642, -0.06516, -0.4989, 0.8642, 0.3393, -0.4703, 0.8147, 0.3393, 0.4703, 0.8146, -0.06527, -0.9979, 5.861e-07, -0.06516, -0.4989, -0.8642, 0.3393, -0.4703, -0.8146, 0.3393, -0.9407, 1.446e-06, -0.06527, 0.4989, -0.8642, -0.06516, 0.9979, 1.891e-07, 0.3393, 0.9407, -1.231e-06, 0.3393, 0.4703, -0.8146, -0.06516, 0.9979, 1.891e-07, -0.06522, 0.4989, 0.8642, 0.3393, 0.4703, 0.8146, 0.3393, 0.9407, -1.231e-06, 0.9495, -0.1569, -0.2718, 0.9495, 0.1569, -0.2718, 0.5, 0.433, -0.75, 0.5, -0.433, -0.75, 0.9495, -0.3139, -7.443e-06, 0.9495, -0.157, 0.2718, 0.3393, 0.4703, -0.8146, 0.3393, 0.9407, -1.231e-06, 0.9495, -0.157, 0.2718, 0.9495, 0.1569, 0.2718, 0.3393, -0.4703, -0.8146, 0.3393, 0.4703, -0.8146, 0.9495, 0.1569, 0.2718, 0.9495, 0.3139, 2.237e-05, 0.3393, -0.9407, 1.446e-06, 0.3393, -0.4703, -0.8146, 0.9495, 0.3139, 2.237e-05, 0.9495, 0.1569, -0.2718, 0.3393, -0.4703, 0.8147, 0.3393, -0.9407, 1.446e-06, 0.9495, 0.1569, -0.2718, 0.9495, -0.1569, -0.2718, 0.3393, 0.4703, 0.8146, 0.3393, -0.4703, 0.8147, 0.9495, -0.1569, -0.2718, 0.9495, -0.3139, -7.443e-06, 0.3393, 0.9407, -1.231e-06, 0.3393, 0.4703, 0.8146, 0.5, -0.433, 0.75, 0.5, -0.866, -3.83e-06, 0.5, -0.433, -0.75, 0.5, 0.433, -0.75, 0.5, 0.866, 3.841e-06, 0.5, 0.433, 0.75, 0.9495, 0.3139, 2.237e-05, 0.9495, 0.1569, 0.2718, 0.5, 0.433, 0.75, 0.5, 0.866, 3.841e-06, 0.9495, -0.157, 0.2718, 0.9495, -0.3139, -7.443e-06, 0.5, -0.866, -3.83e-06, 0.5, -0.433, 0.75, 0.9495, -0.3139, -7.443e-06, 0.9495, -0.1569, -0.2718, 0.5, -0.433, -0.75, 0.5, -0.866, -3.83e-06, 0.9495, 0.1569, -0.2718, 0.9495, 0.3139, 2.237e-05, 0.5, 0.866, 3.841e-06, 0.5, 0.433, -0.75, 0.9495, 0.1569, 0.2718, 0.9495, -0.157, 0.2718, 0.5, -0.433, 0.75, 0.5, 0.433, 0.75])] * 3)])
me_cube_002 = bpy.data.meshes.new('Cube.002')
me_cube_002.from_pydata([(3.0, -5.105, 1.551), (3.0, 6.396, 1.551), (1.867, -5.105, 1.551), (3.0, 2.028, 1.551), (2.644, 2.028, 2.046), (3.0, 3.69, 1.551), (3.772e-08, 6.396, 1.013), (1.867, -5.642, 1.039), (3.0, -4.585, 0.8208), (3.0, -4.168, 0.8208), (3.0, -3.439, 0.6302), (3.0, -1.979, 0.8208), (3.0, -1.585, 0.8208), (3.0, -0.705, 0.6302), (3.772e-08, 5.46, -0.2058), (3.0, -0.1144, 0.6302), (3.772e-08, -4.795, -0.03964), (3.0, 0.7197, 0.8208), (3.0, 1.154, 0.8208), (3.0, 1.937, 0.6302), (3.0, 2.528, 0.6302), (3.772e-08, -5.642, 1.039), (3.0, 3.441, 0.8208), (3.772e-08, -5.105, 1.551), (3.0, 3.921, 0.8208), (1.867, 4.475, 0.701), (3.0, 4.475, 0.701), (3.0, 6.396, 1.013), (3.0, -2.849, 0.6302), (1.867, -4.795, -0.03964), (1.867, 5.46, -0.2058), (3.0, 4.475, 1.013), (1.867, 4.475, 1.013), (3.0, -5.642, 1.039), (3.0, 3.92, 1.015), (1.867, 6.396, 1.013), (1.867, -4.652, 1.551), (3.772e-08, -4.652, 1.551), (1.867, -3.68, 2.046), (1.561, -5.105, 1.672), (1.602, -5.287, 1.744), (1.591, -5.105, 1.586), (1.674, -5.287, 1.538), (1.531, -5.105, 1.551), (1.531, -5.287, 1.456), (1.471, -5.105, 1.586), (1.389, -5.287, 1.538), (1.471, -5.105, 1.655), (1.389, -5.287, 1.703), (2.65, 6.555, 2.412), (2.455, 5.3, 2.312), (2.847, 6.555, 2.299), (2.498, 5.108, 2.198), (2.847, 6.555, 2.072), (2.498, 5.108, 1.972), (2.65, 6.555, 1.959), (2.455, 5.3, 1.858), (2.454, 6.555, 2.072), (2.454, 6.555, 2.299), (2.413, 5.492, 2.198), (1.437, -5.105, 1.551), (1.437, -5.105, 1.703), (1.437, -4.652, 1.551), (1.867, -5.105, 1.627), (2.65, 5.928, 2.412), (2.847, 5.928, 2.299), (2.847, 5.928, 2.072), (2.65, 5.928, 1.959), (2.454, 5.928, 2.072), (2.454, 5.928, 2.299), (2.455, 6.396, 2.312), (3.772e-08, 6.396, 2.312), (3.772e-08, 3.69, 2.312), (2.455, 3.69, 2.312), (3.772e-08, 2.028, 2.046), (2.644, -3.68, 2.046), (3.772e-08, -4.155, 1.551), (3.772e-08, -4.155, 2.046), (3.772e-08, -3.68, 2.046), (0.366, -4.155, 1.551), (0.366, -4.155, 2.046), (0.366, -3.68, 1.551), (0.366, -3.68, 2.046), (-3.0, -5.105, 1.551), (-3.0, 6.396, 1.551), (-1.867, -5.105, 1.551), (-3.0, 2.028, 1.551), (-2.644, 2.028, 2.046), (-3.0, 3.69, 1.551), (-1.867, -5.642, 1.039), (-3.0, -4.585, 0.8208), (-3.0, -4.168, 0.8208), (-3.0, -3.439, 0.6302), (-3.0, -1.979, 0.8208), (-3.0, -1.585, 0.8208), (-3.0, -0.705, 0.6302), (-3.0, -0.1144, 0.6302), (-3.0, 0.7197, 0.8208), (-3.0, 1.154, 0.8208), (-3.0, 1.937, 0.6302), (-3.0, 2.528, 0.6302), (-3.0, 3.441, 0.8208), (-3.0, 3.921, 0.8208), (-1.867, 4.475, 0.701), (-3.0, 4.475, 0.701), (-3.0, 6.396, 1.013), (-3.0, -2.849, 0.6302), (-1.867, -4.795, -0.03964), (-1.867, 5.46, -0.2058), (-3.0, 4.475, 1.013), (-1.867, 4.475, 1.013), (-3.0, -5.642, 1.039), (-3.0, 3.92, 1.015), (-1.867, 6.396, 1.013), (-1.867, -4.652, 1.551), (-1.867, -3.68, 2.046), (-1.561, -5.105, 1.672), (-1.602, -5.287, 1.744), (-1.591, -5.105, 1.586), (-1.674, -5.287, 1.538), (-1.531, -5.105, 1.551), (-1.531, -5.287, 1.456), (-1.471, -5.105, 1.586), (-1.389, -5.287, 1.538), (-1.471, -5.105, 1.655), (-1.389, -5.287, 1.703), (-2.65, 6.555, 2.412), (-2.455, 5.3, 2.312), (-2.847, 6.555, 2.299), (-2.498, 5.108, 2.198), (-2.847, 6.555, 2.072), (-2.498, 5.108, 1.972), (-2.65, 6.555, 1.959), (-2.455, 5.3, 1.858), (-2.454, 6.555, 2.072), (-2.454, 6.555, 2.299), (-2.413, 5.492, 2.198), (-1.437, -5.105, 1.551), (-1.437, -5.105, 1.703), (-1.437, -4.652, 1.551), (-1.867, -5.105, 1.627), (-2.65, 5.928, 2.412), (-2.847, 5.928, 2.299), (-2.847, 5.928, 2.072), (-2.65, 5.928, 1.959), (-2.454, 5.928, 2.072), (-2.454, 5.928, 2.299), (-2.455, 6.396, 2.312), (-2.455, 3.69, 2.312), (-2.644, -3.68, 2.046), (-0.366, -4.155, 1.551), (-0.366, -4.155, 2.046), (-0.366, -3.68, 1.551), (-0.366, -3.68, 2.046)], [], [(3, 4, 75, 0), (2, 0, 75, 38), (0, 2, 7, 33), (23, 2, 7, 21), (36, 38, 2), (5, 73, 4, 3), (1, 70, 73, 5), (35, 6, 14, 30), (26, 25, 32, 31), (31, 32, 35, 27), (16, 29, 30, 14), (21, 7, 29, 16), (24, 34, 33, 8), (24, 26, 31, 34), (31, 5, 1, 27), (33, 0, 5, 31), (7, 35, 30, 29), (70, 71, 6, 27), (1, 70, 27), (2, 23, 37, 36), (36, 37, 78, 38), (32, 7, 33, 31), (39, 40, 42, 41), (41, 42, 44, 43), (43, 44, 46, 45), (40, 48, 46, 44, 42), (45, 46, 48, 47), (47, 48, 40, 39), (64, 50, 52, 65), (65, 52, 54, 66), (66, 54, 56, 67), (69, 59, 50, 64), (49, 51, 53, 55, 57, 58), (62, 60, 61), (63, 61, 60, 2), (61, 63, 36, 62), (58, 69, 64, 49), (57, 68, 69, 58), (55, 67, 68, 57), (53, 66, 67, 55), (51, 65, 66, 53), (49, 64, 65, 51), (71, 70, 73, 72), (72, 73, 4, 74), (75, 78, 74, 4), (19, 18, 22, 20), (12, 17, 15, 13), (10, 28, 11, 9), (81, 82, 80, 79), (79, 80, 77, 76), (82, 78, 77, 80), (86, 83, 149, 87), (85, 115, 149, 83), (83, 111, 89, 85), (23, 21, 89, 85), (114, 85, 115), (88, 86, 87, 148), (84, 88, 148, 147), (113, 108, 14, 6), (104, 109, 110, 103), (109, 105, 113, 110), (16, 14, 108, 107), (21, 16, 107, 89), (102, 90, 111, 112), (102, 112, 109, 104), (109, 105, 84, 88), (111, 109, 88, 83), (89, 107, 108, 113), (147, 105, 6, 71), (84, 105, 147), (85, 114, 37, 23), (114, 115, 78, 37), (110, 109, 111, 89), (116, 118, 119, 117), (118, 120, 121, 119), (120, 122, 123, 121), (117, 119, 121, 123, 125), (122, 124, 125, 123), (124, 116, 117, 125), (141, 142, 129, 127), (142, 143, 131, 129), (143, 144, 133, 131), (146, 141, 127, 136), (126, 135, 134, 132, 130, 128), (139, 138, 137), (140, 85, 137, 138), (138, 139, 114, 140), (135, 126, 141, 146), (134, 135, 146, 145), (132, 134, 145, 144), (130, 132, 144, 143), (128, 130, 143, 142), (126, 128, 142, 141), (71, 72, 148, 147), (72, 74, 87, 148), (149, 87, 74, 78), (99, 100, 101, 98), (94, 95, 96, 97), (92, 91, 93, 106), (152, 150, 151, 153), (150, 76, 77, 151), (153, 151, 77, 78)])
me_cube_002.polygons.foreach_set('use_smooth', [True] * 102)
_uv = me_cube_002.uv_layers.new(name='UVMap')
_uv.uv.foreach_set('vector', [0.7253, 0.2656, 0.7253, 0.332, 0.2225, 0.3203, 0.09341, 0.2734, 0.4038, 0.7305, 0.4863, 0.7305, 0.4533, 0.8477, 0.4038, 0.8477, 0.511, 0.7734, 0.4038, 0.7734, 0.4038, 0.7266, 0.511, 0.7266, 0.2637, 0.7969, 0.4066, 0.7969, 0.4066, 0.7148, 0.2637, 0.7148, 0.5549, 0.2305, 0.6209, 0.2461, 0.5302, 0.2461, 0.8214, 0.2578, 0.8214, 0.3359, 0.7253, 0.332, 0.7253, 0.2656, 0.9808, 0.2578, 0.9808, 0.3398, 0.8214, 0.3359, 0.8214, 0.2578, 0.9121, 0.707, 0.7637, 0.707, 0.7637, 0.5938, 0.9121, 0.5938, 0.375, 0.75, 0.3237, 0.75, 0.3237, 0.75, 0.375, 0.75, 0.375, 0.75, 0.3237, 0.75, 0.3237, 0.75, 0.375, 0.75, 0.8956, 0.5273, 0.8956, 0.5977, 0.6319, 0.5977, 0.6319, 0.5273, 0.2637, 0.7188, 0.4066, 0.7188, 0.4066, 0.6055, 0.2637, 0.6055, 0.8681, 0.1797, 0.8681, 0.2031, 0.06044, 0.2031, 0.1566, 0.1758, 0.8681, 0.2188, 0.9011, 0.2344, 0.9011, 0.1953, 0.8681, 0.1953, 0.8674, 0.2023, 0.8216, 0.2659, 0.9797, 0.2659, 0.9797, 0.2023, 0.06044, 0.2031, 0.1071, 0.2734, 0.8214, 0.2578, 0.8674, 0.2023, 0.8022, 0.2539, 0.2582, 0.2695, 0.3022, 0.1914, 0.7637, 0.1875, 1.0, 0.875, 0.7637, 0.875, 0.7637, 0.707, 1.0, 0.707, 0.375, 0.5, 0.625, 0.5, 0.0, 0.0, 0.4066, 0.7578, 0.2637, 0.7578, 0.2637, 0.7891, 0.4066, 0.7891, 0.4066, 0.7773, 0.2637, 0.7773, 0.2637, 0.8477, 0.4066, 0.8477, 0.0, 0.0, 0.02055, 0.04391, 0.02055, 0.04391, 0.0, 0.0, 0.4615, 0.2305, 0.4505, 0.2227, 0.4588, 0.2109, 0.4643, 0.2227, 0.4588, 0.25, 0.456, 0.2266, 0.467, 0.2266, 0.4643, 0.25, 0.4643, 0.2461, 0.4588, 0.2578, 0.4533, 0.25, 0.4615, 0.2422, 0.3984, 0.7539, 0.3984, 0.7812, 0.3819, 0.7852, 0.3709, 0.7656, 0.3791, 0.7461, 0.4615, 0.2422, 0.4533, 0.25, 0.4478, 0.2383, 0.4588, 0.2344, 0.4588, 0.2344, 0.4478, 0.2383, 0.4505, 0.2227, 0.4615, 0.2305, 0.4368, 0.1914, 0.489, 0.2031, 0.5, 0.2188, 0.4313, 0.2148, 0.4313, 0.2148, 0.5, 0.2188, 0.5027, 0.2461, 0.4341, 0.2383, 0.4341, 0.2383, 0.5027, 0.2461, 0.489, 0.2617, 0.4396, 0.2617, 0.4451, 0.168, 0.4808, 0.1797, 0.489, 0.2031, 0.4368, 0.1914, 0.75, 0.49, 0.9578, 0.37, 0.9578, 0.13, 0.75, 0.01, 0.5422, 0.13, 0.5422, 0.37, 0.1511, 0.2227, 0.1841, 0.2227, 0.1841, 0.2383, 0.217, 0.2305, 0.1841, 0.2383, 0.1841, 0.2227, 0.217, 0.2227, 0.4121, 0.8164, 0.3929, 0.8164, 0.3929, 0.7852, 0.4121, 0.7852, 0.7335, 0.7852, 0.794, 0.7852, 0.794, 0.8047, 0.7335, 0.8047, 0.7335, 0.7578, 0.794, 0.7578, 0.794, 0.7852, 0.7335, 0.7852, 0.7555, 0.875, 0.7555, 0.7578, 0.794, 0.7578, 0.794, 0.875, 0.7335, 0.8477, 0.794, 0.8477, 0.794, 0.875, 0.7335, 0.875, 0.7335, 0.8281, 0.794, 0.8281, 0.794, 0.8477, 0.7335, 0.8477, 0.7335, 0.8047, 0.794, 0.8047, 0.794, 0.8281, 0.7335, 0.8281, 0.7225, 0.875, 0.7225, 0.7578, 0.7995, 0.7578, 0.7995, 0.875, 0.6676, 0.1875, 0.6676, 0.3164, 0.6044, 0.3281, 0.6044, 0.1875, 0.228, 0.3281, 0.228, 0.1875, 0.4396, 0.1875, 0.4396, 0.3281, 0.6374, 0.1562, 0.5934, 0.1875, 0.7253, 0.1875, 0.6731, 0.1562, 0.5934, 0.1875, 0.7253, 0.1875, 0.6731, 0.1562, 0.6374, 0.1562, 0.6374, 0.1562, 0.6731, 0.1562, 0.7253, 0.1875, 0.5934, 0.1875, 0.3214, 0.8008, 0.3214, 0.8477, 0.2885, 0.8477, 0.2885, 0.8008, 0.294, 0.7969, 0.294, 0.8438, 0.2637, 0.8438, 0.2637, 0.7969, 0.2912, 0.7969, 0.2665, 0.7969, 0.2665, 0.75, 0.2912, 0.75, 0.7253, 0.2656, 0.09341, 0.2734, 0.2225, 0.3203, 0.7253, 0.332, 0.4038, 0.7305, 0.4038, 0.8477, 0.4533, 0.8477, 0.4863, 0.7305, 0.511, 0.7734, 0.511, 0.7266, 0.4038, 0.7266, 0.4038, 0.7734, 0.2637, 0.7969, 0.2637, 0.7148, 0.4066, 0.7148, 0.4066, 0.7969, 0.5549, 0.2305, 0.5302, 0.2461, 0.6209, 0.2461, 0.8214, 0.2578, 0.7253, 0.2656, 0.7253, 0.332, 0.8214, 0.3359, 0.9808, 0.2578, 0.8214, 0.2578, 0.8214, 0.3359, 0.9808, 0.3398, 0.9121, 0.707, 0.9121, 0.5938, 0.7637, 0.5938, 0.7637, 0.707, 0.375, 0.75, 0.375, 0.75, 0.3237, 0.75, 0.3237, 0.75, 0.375, 0.75, 0.375, 0.75, 0.3237, 0.75, 0.3237, 0.75, 0.8956, 0.5273, 0.6319, 0.5273, 0.6319, 0.5977, 0.8956, 0.5977, 0.2637, 0.7188, 0.2637, 0.6055, 0.4066, 0.6055, 0.4066, 0.7188, 0.8681, 0.1797, 0.1566, 0.1758, 0.06044, 0.2031, 0.8681, 0.2031, 0.8681, 0.2188, 0.8681, 0.1953, 0.9011, 0.1953, 0.9011, 0.2344, 0.8674, 0.2023, 0.9797, 0.2023, 0.9797, 0.2659, 0.8216, 0.2659, 0.06044, 0.2031, 0.8674, 0.2023, 0.8214, 0.2578, 0.1071, 0.2734, 0.8022, 0.2539, 0.7637, 0.1875, 0.3022, 0.1914, 0.2582, 0.2695, 1.0, 0.875, 1.0, 0.707, 0.7637, 0.707, 0.7637, 0.875, 0.375, 0.5, 0.0, 0.0, 0.625, 0.5, 0.4066, 0.7578, 0.4066, 0.7891, 0.2637, 0.7891, 0.2637, 0.7578, 0.4066, 0.7773, 0.4066, 0.8477, 0.2637, 0.8477, 0.2637, 0.7773, 0.0, 0.0, 0.0, 0.0, 0.02055, 0.04391, 0.02055, 0.04391, 0.4615, 0.2305, 0.4643, 0.2227, 0.4588, 0.2109, 0.4505, 0.2227, 0.4588, 0.25, 0.4643, 0.25, 0.467, 0.2266, 0.456, 0.2266, 0.4643, 0.2461, 0.4615, 0.2422, 0.4533, 0.25, 0.4588, 0.2578, 0.3984, 0.7539, 0.3791, 0.7461, 0.3709, 0.7656, 0.3819, 0.7852, 0.3984, 0.7812, 0.4615, 0.2422, 0.4588, 0.2344, 0.4478, 0.2383, 0.4533, 0.25, 0.4588, 0.2344, 0.4615, 0.2305, 0.4505, 0.2227, 0.4478, 0.2383, 0.4368, 0.1914, 0.4313, 0.2148, 0.5, 0.2188, 0.489, 0.2031, 0.4313, 0.2148, 0.4341, 0.2383, 0.5027, 0.2461, 0.5, 0.2188, 0.4341, 0.2383, 0.4396, 0.2617, 0.489, 0.2617, 0.5027, 0.2461, 0.4451, 0.168, 0.4368, 0.1914, 0.489, 0.2031, 0.4808, 0.1797, 0.75, 0.49, 0.5422, 0.37, 0.5422, 0.13, 0.75, 0.01, 0.9578, 0.13, 0.9578, 0.37, 0.1511, 0.2227, 0.1841, 0.2383, 0.1841, 0.2227, 0.217, 0.2305, 0.217, 0.2227, 0.1841, 0.2227, 0.1841, 0.2383, 0.4121, 0.8164, 0.4121, 0.7852, 0.3929, 0.7852, 0.3929, 0.8164, 0.7335, 0.7852, 0.7335, 0.8047, 0.794, 0.8047, 0.794, 0.7852, 0.7335, 0.7578, 0.7335, 0.7852, 0.794, 0.7852, 0.794, 0.7578, 0.7555, 0.875, 0.794, 0.875, 0.794, 0.7578, 0.7555, 0.7578, 0.7335, 0.8477, 0.7335, 0.875, 0.794, 0.875, 0.794, 0.8477, 0.7335, 0.8281, 0.7335, 0.8477, 0.794, 0.8477, 0.794, 0.8281, 0.7335, 0.8047, 0.7335, 0.8281, 0.794, 0.8281, 0.794, 0.8047, 0.7225, 0.875, 0.7995, 0.875, 0.7995, 0.7578, 0.7225, 0.7578, 0.6676, 0.1875, 0.6044, 0.1875, 0.6044, 0.3281, 0.6676, 0.3164, 0.228, 0.3281, 0.4396, 0.3281, 0.4396, 0.1875, 0.228, 0.1875, 0.6374, 0.1562, 0.6731, 0.1562, 0.7253, 0.1875, 0.5934, 0.1875, 0.5934, 0.1875, 0.6374, 0.1562, 0.6731, 0.1562, 0.7253, 0.1875, 0.6374, 0.1562, 0.5934, 0.1875, 0.7253, 0.1875, 0.6731, 0.1562, 0.3214, 0.8008, 0.2885, 0.8008, 0.2885, 0.8477, 0.3214, 0.8477, 0.294, 0.7969, 0.2637, 0.7969, 0.2637, 0.8438, 0.294, 0.8438, 0.2912, 0.7969, 0.2912, 0.75, 0.2665, 0.75, 0.2665, 0.7969])
me_cube_002.materials.append(mat_material)
me_cube_002.update()
me_cube_002.normals_split_custom_set([tuple(v) for v in zip(*[iter([0.8125, -0.0001573, 0.5829, 0.8126, -0.0001664, 0.5829, 0.4612, -0.1862, 0.8675, 0.3123, -0.3917, 0.8655, 0.0, -0.5213, 0.8534, 0.3123, -0.3917, 0.8655, 0.4612, -0.1862, 0.8675, 0.0, -0.328, 0.9447, 0.3123, -0.3917, 0.8655, 0.0, -0.5213, 0.8534, 0.0, -0.6907, 0.7231, 0.0, -0.6907, 0.7231, 0.0, 0.3721, -0.9282, 0.4742, 0.3276, -0.8172, -0.5596, 0.8266, -0.05892, 0.0, 0.9975, -0.07108, 0.4573, 0.2074, -0.8648, 0.7071, 0.3207, -0.6302, 0.4742, 0.3276, -0.8172, 0.813, -0.0001573, 0.5823, 0.813, -0.000147, 0.5823, 0.8126, -0.0001664, 0.5829, 0.8125, -0.0001573, 0.5829, 0.8131, 0.0, 0.5821, 0.8131, 0.0, 0.5821, 0.813, -0.000147, 0.5823, 0.813, -0.0001573, 0.5823, -0.7071, -0.5607, 0.4308, 0.0, -0.793, 0.6093, 0.0, -0.4347, 0.9006, -0.4884, -0.3793, 0.7859, 0.7071, 0.7071, -3.105e-06, 0.0, 1.0, 0.0, 0.0, 1.0, 0.0, 0.7071, 0.7071, -5.157e-09, 0.0, 0.0, -1.0, 0.0, 0.0, -1.0, 0.0, 0.0, -1.0, 0.0, 0.0, -1.0, 0.0, 0.4444, 0.8958, -0.4845, 0.3888, 0.7837, -0.4884, -0.3793, 0.7859, 0.0, -0.4347, 0.9006, 0.0, 0.9975, -0.07108, -0.5596, 0.8266, -0.05892, -0.4845, 0.3888, 0.7837, 0.0, 0.4444, 0.8958, 1.0, -1.379e-07, 0.0, 1.0, -1.291e-07, 0.0, 1.0, 0.0, 0.0, 1.0, 0.0, 0.0, 1.0, -1.379e-07, 0.0, 0.7071, 0.7071, -3.105e-06, 0.7071, 0.7071, -5.157e-09, 1.0, -1.291e-07, 0.0, -0.8945, 0.001116, 0.4471, -1.0, 0.0, 0.0, -0.7071, -0.7071, 6.482e-07, -0.4473, -0.8944, 0.0, -0.7071, 0.00175, 0.7071, -1.0, 0.0, 0.0, -1.0, 0.0, 0.0, -0.8945, 0.001116, 0.4471, -0.5596, 0.8266, -0.05892, -0.7071, -0.5607, 0.4308, -0.4884, -0.3793, 0.7859, -0.4845, 0.3888, 0.7837, 0.0, -0.8944, -0.4472, 0.0, -0.7071, -0.7071, 0.0, -1.0, 0.0, -0.4473, -0.8944, 0.0, -0.7071, -0.7071, 6.482e-07, 0.0, -0.8944, -0.4472, -0.4473, -0.8944, 0.0, 0.4742, 0.3276, -0.8172, 0.0, 0.3721, -0.9282, 0.0, 0.2332, -0.9724, 0.4573, 0.2074, -0.8648, 0.4573, 0.2074, -0.8648, 0.0, 0.2332, -0.9724, 0.0, 0.4535, -0.8912, 0.7071, 0.3207, -0.6302, 0.0, 0.002495, 1.0, 0.0, 0.002495, 1.0, -0.7071, 0.00175, 0.7071, -0.8945, 0.001116, 0.4471, 0.4551, 0.414, 0.7883, 0.4857, -0.2377, 0.8412, 0.9271, -0.1794, -0.3291, 0.8373, 0.4589, -0.2972, 0.8373, 0.4589, -0.2972, 0.9271, -0.1794, -0.3291, -1.407e-07, -0.1085, -0.9941, -3.708e-08, 0.4649, -0.8853, -3.708e-08, 0.4649, -0.8853, -1.407e-07, -0.1085, -0.9941, -0.8609, -0.1085, -0.497, -0.7667, 0.4649, -0.4427, 0.4857, -0.2377, 0.8412, -0.7486, -0.1794, 0.6383, -0.8609, -0.1085, -0.497, -1.407e-07, -0.1085, -0.9941, 0.9271, -0.1794, -0.3291, -0.7667, 0.4649, -0.4427, -0.8609, -0.1085, -0.497, -0.7486, -0.1794, 0.6383, -0.6761, 0.4589, 0.5765, -0.6761, 0.4589, 0.5765, -0.7486, -0.1794, 0.6383, 0.4857, -0.2377, 0.8412, 0.4551, 0.414, 0.7883, -0.05104, -0.08894, 0.9947, -0.1069, -0.1861, 0.9767, 0.8041, -0.3904, 0.4484, 0.8517, -0.2022, 0.4835, 0.8517, -0.2022, 0.4835, 0.8041, -0.3904, 0.4484, 0.8574, -0.2887, -0.426, 0.8714, -0.149, -0.4675, 0.8714, -0.149, -0.4675, 0.8574, -0.2887, -0.426, 0.6268, -0.1289, -0.7685, 0.2429, -0.04995, -0.9688, -0.8073, 0.004945, 0.5902, -0.6832, 0.01338, 0.7301, -0.1069, -0.1861, 0.9767, -0.05104, -0.08894, 0.9947, -9.343e-06, 0.5, 0.866, 0.75, 0.5, 0.433, 0.75, 0.5, -0.433, 8.315e-06, 0.5, -0.866, -0.75, 0.5, -0.433, -0.75, 0.5, 0.433, -0.6764, 0.179, 0.7145, -0.7071, -0.7071, 0.0, -0.5974, -0.4949, 0.6311, 0.06908, -0.6156, 0.785, -0.5974, -0.4949, 0.6311, -0.7071, -0.7071, 0.0, 0.0, -1.0, 0.0, -0.5974, -0.4949, 0.6311, 0.06908, -0.6156, 0.785, 0.08505, 0.2421, 0.9665, -0.6764, 0.179, 0.7145, -0.75, 0.5, 0.433, -0.8073, 0.004945, 0.5902, -0.05104, -0.08894, 0.9947, -9.343e-06, 0.5, 0.866, -0.75, 0.5, -0.433, -0.866, 0.0, -0.5, -0.8073, 0.004945, 0.5902, -0.75, 0.5, 0.433, 8.315e-06, 0.5, -0.866, 0.2429, -0.04995, -0.9688, -0.866, 0.0, -0.5, -0.75, 0.5, -0.433, 0.75, 0.5, -0.433, 0.8714, -0.149, -0.4675, 0.2429, -0.04995, -0.9688, 8.315e-06, 0.5, -0.866, 0.75, 0.5, 0.433, 0.8517, -0.2022, 0.4835, 0.8714, -0.149, -0.4675, 0.75, 0.5, -0.433, -9.343e-06, 0.5, 0.866, -0.05104, -0.08894, 0.9947, 0.8517, -0.2022, 0.4835, 0.75, 0.5, 0.433, 0.0, -0.7071, -0.7071, 0.0, -0.8944, -0.4472, 1.938e-07, 0.07906, -0.9969, 0.0, 0.07907, -0.9969, 0.0, 0.07907, -0.9969, 1.938e-07, 0.07906, -0.9969, 2.483e-08, 0.07907, -0.9969, 0.0, 0.07907, -0.9969, 0.0, 0.0, -1.0, 0.0, 0.0, -1.0, 0.0, 0.07907, -0.9969, 2.483e-08, 0.07907, -0.9969, -1.0, 0.0, 1.308e-06, -1.0, 0.0, 1.308e-06, -1.0, 0.0, 1.308e-06, -1.0, 0.0, 1.308e-06, -1.0, 0.0, 0.0, -1.0, 0.0, 0.0, -1.0, 0.0, 0.0, -1.0, 0.0, 0.0, 1.0, 0.0, 0.0, 1.0, 0.0, 0.0, 1.0, 0.0, 0.0, 1.0, 0.0, 0.0, 1.0, 0.0, 0.0, 0.7071, 0.0, 0.7071, 0.5774, -0.5774, 0.5774, 0.7071, -0.7071, 0.0, 0.7071, -0.7071, 0.0, 0.5774, -0.5774, 0.5774, 0.0, -0.7071, 0.7071, 0.0, -1.0, 0.0, 0.7071, 0.0, 0.7071, 0.0, 0.0, 1.0, 0.0, -0.7071, 0.7071, 0.5774, -0.5774, 0.5774, -0.8125, -0.0001573, 0.5829, -0.3088, -0.5612, 0.7679, -0.5833, -0.04127, 0.8112, -0.8126, -0.0001664, 0.5829, 0.0, -0.5213, 0.8534, 0.0, -0.328, 0.9447, -0.5833, -0.04127, 0.8112, -0.3088, -0.5612, 0.7679, -0.3088, -0.5612, 0.7679, 0.0, -0.6907, 0.7231, 0.0, -0.6907, 0.7231, 0.0, -0.5213, 0.8534, 0.0, 0.3721, -0.9282, 0.0, 0.9975, -0.07108, 0.3793, 0.8808, -0.2834, -0.4739, 0.3138, -0.8228, -0.4573, 0.2074, -0.8648, -0.4739, 0.3138, -0.8228, -0.05867, 0.9195, -0.3887, -0.813, -0.0001573, 0.5823, -0.8125, -0.0001573, 0.5829, -0.8126, -0.0001664, 0.5829, -0.813, -0.000147, 0.5823, -0.8131, 0.0, 0.5821, -0.813, -0.0001573, 0.5823, -0.813, -0.000147, 0.5823, -0.8131, 0.0, 0.5821, 0.3673, -0.8472, 0.3838, 0.6474, -0.4591, 0.6083, 0.0, -0.4347, 0.9006, 0.0, -0.793, 0.6093, -0.6002, 0.7996, -0.02277, -0.7083, 0.706, 2.925e-06, 0.0, 1.0, 0.0, 0.0, 1.0, 0.0, 0.0, 0.0, -1.0, 0.0, 0.0, -1.0, 0.0, 0.0, -1.0, 0.0, 0.0, -1.0, 0.0, 0.4444, 0.8958, 0.0, -0.4347, 0.9006, 0.6474, -0.4591, 0.6083, 0.6501, 0.1888, 0.736, 0.0, 0.9975, -0.07108, 0.0, 0.4444, 0.8958, 0.6501, 0.1888, 0.736, 0.3793, 0.8808, -0.2834, -1.0, -2.3e-07, 0.0, -1.0, -8.039e-09, 0.0, -1.0, -8.039e-09, 0.0, -1.0, -2.159e-07, 0.0, -1.0, -2.3e-07, 0.0, -1.0, -2.159e-07, 0.0, -0.7083, 0.706, 2.925e-06, -0.6002, 0.7996, -0.02277, 0.8943, 0.001605, 0.4475, 0.8944, -0.4472, 0.0, 0.4157, -0.8888, -0.1932, 1.0, 0.0, 0.0, 0.3003, 0.3028, 0.9045, 0.8943, 0.001605, 0.4475, 1.0, 0.0, 0.0, 1.0, 0.0, 0.0, 0.3793, 0.8808, -0.2834, 0.6501, 0.1888, 0.736, 0.6474, -0.4591, 0.6083, 0.3673, -0.8472, 0.3838, -0.104, -0.7339, -0.6712, 0.8944, -0.4472, 0.0, 0.0, -1.0, 0.0, 0.0, -0.7071, -0.7071, 0.4157, -0.8888, -0.1932, 0.8944, -0.4472, 0.0, -0.104, -0.7339, -0.6712, -0.4739, 0.3138, -0.8228, -0.4573, 0.2074, -0.8648, 0.0, 0.2332, -0.9724, 0.0, 0.3721, -0.9282, -0.4573, 0.2074, -0.8648, -0.05867, 0.9195, -0.3887, 0.0, 0.4535, -0.8912, 0.0, 0.2332, -0.9724, 0.0, 0.002495, 1.0, 0.8943, 0.001605, 0.4475, 0.3003, 0.3028, 0.9045, 0.0, 0.002495, 1.0, -0.4551, 0.414, 0.7883, -0.853, 0.4576, -0.2509, -0.8834, -0.4566, -0.1054, -0.5899, -0.479, 0.6501, -0.853, 0.4576, -0.2509, 1.112e-07, 0.4649, -0.8853, -0.3146, -0.4716, -0.8238, -0.8834, -0.4566, -0.1054, 1.112e-07, 0.4649, -0.8853, 0.7667, 0.4649, -0.4427, 0.5562, -0.4716, -0.6843, -0.3146, -0.4716, -0.8238, -0.5899, -0.479, 0.6501, -0.8834, -0.4566, -0.1054, -0.3146, -0.4716, -0.8238, 0.5562, -0.4716, -0.6843, 0.7935, -0.1784, 0.5818, 0.7667, 0.4649, -0.4427, 0.6438, 0.4576, 0.6133, 0.7935, -0.1784, 0.5818, 0.5562, -0.4716, -0.6843, 0.6438, 0.4576, 0.6133, -0.4551, 0.414, 0.7883, -0.5899, -0.479, 0.6501, 0.7935, -0.1784, 0.5818, -0.02085, -0.03915, 0.999, -0.8526, -0.205, 0.4807, -0.8204, -0.5538, 0.1423, 0.0752, -0.4407, 0.8945, -0.8526, -0.205, 0.4807, -0.8963, -0.1169, -0.4278, -0.8868, -0.403, -0.2263, -0.8204, -0.5538, 0.1423, -0.8963, -0.1169, -0.4278, -0.2709, -0.08922, -0.9585, -0.6268, -0.1289, -0.7685, -0.8868, -0.403, -0.2263, 0.8038, -0.002422, 0.5948, -0.02085, -0.03915, 0.999, 0.0752, -0.4407, 0.8945, 0.6832, 0.01338, 0.7301, -8.184e-06, 0.5, 0.866, 0.75, 0.5, 0.433, 0.75, 0.5, -0.433, 9.44e-06, 0.5, -0.866, -0.75, 0.5, -0.433, -0.75, 0.5, 0.433, 0.07991, 0.7621, 0.6426, 0.5965, -0.4248, 0.681, 0.7071, -0.7071, 0.0, -0.06877, -0.6991, 0.7117, 0.0, -1.0, 0.0, 0.7071, -0.7071, 0.0, 0.5965, -0.4248, 0.681, 0.5965, -0.4248, 0.681, 0.07991, 0.7621, 0.6426, -0.08505, 0.2421, 0.9665, -0.06877, -0.6991, 0.7117, 0.75, 0.5, 0.433, -8.184e-06, 0.5, 0.866, -0.02085, -0.03915, 0.999, 0.8038, -0.002422, 0.5948, 0.75, 0.5, -0.433, 0.75, 0.5, 0.433, 0.8038, -0.002422, 0.5948, 0.866, 0.0, -0.5, 9.44e-06, 0.5, -0.866, 0.75, 0.5, -0.433, 0.866, 0.0, -0.5, -0.2709, -0.08922, -0.9585, -0.75, 0.5, -0.433, 9.44e-06, 0.5, -0.866, -0.2709, -0.08922, -0.9585, -0.8963, -0.1169, -0.4278, -0.75, 0.5, 0.433, -0.75, 0.5, -0.433, -0.8963, -0.1169, -0.4278, -0.8526, -0.205, 0.4807, -8.184e-06, 0.5, 0.866, -0.75, 0.5, 0.433, -0.8526, -0.205, 0.4807, -0.02085, -0.03915, 0.999, 0.0, -0.7071, -0.7071, 0.0, 0.07907, -0.9969, 0.0003056, 0.08449, -0.9964, -0.104, -0.7339, -0.6712, 0.0, 0.07907, -0.9969, 0.0, 0.07907, -0.9969, -0.0003271, 0.07326, -0.9973, 0.0003056, 0.08449, -0.9964, 0.0, 0.0, -1.0, -0.0003271, 0.07326, -0.9973, 0.0, 0.07907, -0.9969, 0.0, 0.0, -1.0, 1.0, 0.0, 1.308e-06, 1.0, 0.0, 1.308e-06, 1.0, 0.0, 1.308e-06, 1.0, 0.0, 1.308e-06, 1.0, 0.0, 0.0, 1.0, 0.0, 0.0, 1.0, 0.0, 0.0, 1.0, 0.0, 0.0, -1.0, 0.0, 0.0, -1.0, 0.0, 0.0, -1.0, 0.0, 0.0, -1.0, 0.0, 0.0, -1.0, 0.0, 0.0, -0.7071, -0.7071, 0.0, -0.5774, -0.5774, 0.5774, -0.7071, 0.0, 0.7071, -0.7071, -0.7071, 0.0, 0.0, -1.0, 0.0, 0.0, -0.7071, 0.7071, -0.5774, -0.5774, 0.5774, -0.7071, 0.0, 0.7071, -0.5774, -0.5774, 0.5774, 0.0, -0.7071, 0.7071, 0.0, 0.0, 1.0])] * 3)])
me_cube_004 = bpy.data.meshes.new('Cube.004')
me_cube_004.from_pydata([(2.712, 0.8885, 2.443), (2.415, 0.8885, 3.018), (2.337, 0.8885, 1.988), (2.081, 0.8885, 2.159), (2.011, 0.8885, 2.726), (2.337, -0.8885, 1.988), (2.712, -0.8885, 2.443), (2.415, -0.8885, 3.018), (2.081, -0.8885, 2.159), (2.011, -0.8885, 2.726), (2.415, 0.7081, 2.737), (2.995, 0.7081, 2.737), (2.415, 0.7511, 2.706), (2.995, 0.7511, 2.706), (2.415, 0.7347, 2.655), (2.995, 0.7347, 2.655), (2.415, 0.6815, 2.655), (2.995, 0.6815, 2.655), (2.415, 0.6651, 2.706), (2.995, 0.6651, 2.706)], [], [(1, 4, 3, 2), (2, 1, 0), (5, 2, 0, 6), (1, 0, 6, 7), (5, 8, 3, 2), (7, 9, 4, 1), (7, 5, 8, 9), (5, 6, 7), (10, 11, 13, 12), (12, 13, 15, 14), (14, 15, 17, 16), (13, 11, 19, 17, 15), (16, 17, 19, 18), (18, 19, 11, 10)])
_uv = me_cube_004.uv_layers.new(name='UVMap')
_uv.uv.foreach_set('vector', [0.2612, 0.2612, 0.2612, 0.2612, 0.375, 0.5, 0.375, 0.5, 0.375, 0.5, 0.2612, 0.2612, 0.5, 0.5, 0.1209, 0.8477, 0.4066, 0.8477, 0.4066, 0.9219, 0.1209, 0.9219, 0.4066, 0.9922, 0.4066, 0.918, 0.1209, 0.918, 0.1209, 0.9922, 0.1209, 0.918, 0.1209, 0.8477, 0.4066, 0.8477, 0.4066, 0.918, 0.1209, 0.918, 0.1209, 0.9961, 0.4066, 0.9961, 0.4066, 0.918, 0.2612, 0.2612, 0.375, 0.5, 0.375, 0.5, 0.2612, 0.2612, 0.375, 0.5, 0.5, 0.5, 0.2612, 0.2612, 1.0, 0.5, 1.0, 1.0, 0.8, 1.0, 0.8, 0.5, 0.8, 0.5, 0.8, 1.0, 0.6, 1.0, 0.6, 0.5, 0.6, 0.5, 0.6, 1.0, 0.4, 1.0, 0.4, 0.5, 0.4783, 0.3242, 0.25, 0.49, 0.02175, 0.3242, 0.1089, 0.05584, 0.3911, 0.05584, 0.4, 0.5, 0.4, 1.0, 0.2, 1.0, 0.2, 0.5, 0.2, 0.5, 0.2, 1.0, 2.98e-08, 1.0, 2.98e-08, 0.5])
me_cube_004.materials.append(mat_material)
me_cube_004.update()
me_cylinder_003 = bpy.data.meshes.new('Cylinder.003')
me_cylinder_003.from_pydata([(2.604, -1.081, 0.5799), (2.604, -1.255, 0.1602), (2.604, -1.675, -0.01361), (2.604, -2.095, 0.1602), (2.604, -2.268, 0.5799), (2.604, -2.095, 0.9996), (2.604, -1.675, 1.173), (2.604, -1.255, 0.9996), (2.604, -1.675, 0.7663), (2.604, -1.488, 0.5799), (2.604, -1.675, 0.3935), (2.604, -1.861, 0.5799), (1.867, -1.488, 0.5799), (1.867, -1.675, 0.3935), (1.867, -1.861, 0.5799), (1.867, -1.675, 0.7663)], [], [(1, 0, 7, 6, 5, 4, 3, 2), (8, 9, 12, 15), (9, 10, 13, 12), (10, 11, 14, 13), (11, 8, 15, 14)])
me_cylinder_003.polygons.foreach_set('use_smooth', [True] * 5)
_uv = me_cylinder_003.uv_layers.new(name='UVMap')
_uv.uv.foreach_set('vector', [0.5385, 0.1406, 0.5027, 0.1602, 0.467, 0.1406, 0.4505, 0.08984, 0.467, 0.03906, 0.5027, 0.01953, 0.5385, 0.03906, 0.5549, 0.08984, 0.283, 0.4766, 0.272, 0.4766, 0.272, 0.4375, 0.283, 0.4375, 0.2912, 0.4766, 0.283, 0.4766, 0.283, 0.4375, 0.2912, 0.4375, 0.3242, 0.4766, 0.3159, 0.4766, 0.3159, 0.4375, 0.3242, 0.4375, 0.3049, 0.4766, 0.2912, 0.4766, 0.2912, 0.4375, 0.3049, 0.4375])
me_cylinder_003.materials.append(mat_material)
me_cylinder_003.update()
me_cylinder_003.normals_split_custom_set([tuple(v) for v in zip(*[iter([1.0, 0.0, 0.0, 1.0, 0.0, 0.0, 1.0, 0.0, 0.0, 1.0, 0.0, 0.0, 1.0, 0.0, 0.0, 1.0, 0.0, 0.0, 1.0, 0.0, 0.0, 1.0, 0.0, 0.0, 2.169e-07, -3.22e-07, 1.0, 3.253e-07, 1.0, 5.366e-08, 3.253e-07, 1.0, 1.073e-07, 2.169e-07, 5.366e-08, 1.0, 3.253e-07, 1.0, 5.366e-08, -1.355e-07, 1.073e-07, -1.0, -1.355e-07, 1.61e-07, -1.0, 3.253e-07, 1.0, 1.073e-07, -1.355e-07, 1.073e-07, -1.0, -2.44e-07, -1.0, -2.147e-07, -2.44e-07, -1.0, 5.366e-08, -1.355e-07, 1.61e-07, -1.0, -2.44e-07, -1.0, -2.147e-07, 2.169e-07, -3.22e-07, 1.0, 2.169e-07, 5.366e-08, 1.0, -2.44e-07, -1.0, 5.366e-08])] * 3)])
me_cylinder_011 = bpy.data.meshes.new('Cylinder.011')
me_cylinder_011.from_pydata([(2.604, 4.671, 1.013), (2.604, 4.497, 0.5938), (2.604, 4.078, 0.42), (2.604, 3.658, 0.5938), (2.604, 3.484, 1.013), (2.604, 3.658, 1.433), (2.604, 4.078, 1.607), (2.604, 4.497, 1.433), (2.604, 4.209, 1.145), (2.604, 4.209, 0.8817), (2.604, 3.946, 0.8817), (2.604, 3.946, 1.145), (1.867, 4.209, 0.8817), (1.867, 3.946, 0.8817), (1.867, 3.946, 1.145), (1.867, 4.209, 1.145)], [], [(1, 0, 4, 3, 2), (8, 11, 10, 9), (8, 9, 12, 15), (9, 10, 13, 12), (10, 11, 14, 13), (11, 8, 15, 14), (5, 4, 0, 7, 6)])
me_cylinder_011.polygons.foreach_set('use_smooth', [True] * 7)
_uv = me_cylinder_011.uv_layers.new(name='UVMap')
_uv.uv.foreach_set('vector', [0.9368, 0.1211, 0.9505, 0.1719, 0.8571, 0.1719, 0.8709, 0.1211, 0.9038, 0.1016, 0.125, 0.75, 0.375, 0.75, 0.625, 0.75, 0.875, 0.75, 1.0, 0.75, 0.875, 0.75, 0.875, 0.75, 1.0, 0.75, 0.75, 0.75, 0.625, 0.75, 0.625, 0.75, 0.75, 0.75, 0.5, 0.75, 0.375, 0.75, 0.375, 0.75, 0.5, 0.75, 0.25, 0.75, 0.125, 0.75, 0.125, 0.75, 0.25, 0.75, 0.8709, 0.1211, 0.8571, 0.1719, 0.9505, 0.1719, 0.9368, 0.1211, 0.9038, 0.1016])
me_cylinder_011.materials.append(mat_material)
me_cylinder_011.update()
me_cylinder_011.normals_split_custom_set([tuple(v) for v in zip(*[iter([1.0, 5.982e-08, 0.0, 1.0, 5.982e-08, 0.0, 1.0, 5.982e-08, 0.0, 1.0, 5.982e-08, 0.0, 1.0, 5.982e-08, 0.0, 0.5774, 0.5774, 0.5774, 0.5774, -0.5774, 0.5774, 0.5774, -0.5774, -0.5774, 0.5774, 0.5774, -0.5774, 0.5774, 0.5774, 0.5774, 0.5774, 0.5774, -0.5774, 0.0, 0.7071, -0.7071, 0.0, 0.7071, 0.7071, 0.5774, 0.5774, -0.5774, 0.5774, -0.5774, -0.5774, 0.0, -0.7071, -0.7071, 0.0, 0.7071, -0.7071, 0.5774, -0.5774, -0.5774, 0.5774, -0.5774, 0.5774, 0.0, -0.7071, 0.7071, 0.0, -0.7071, -0.7071, 0.5774, -0.5774, 0.5774, 0.5774, 0.5774, 0.5774, 0.0, 0.7071, 0.7071, 0.0, -0.7071, 0.7071, 1.0, 5.982e-08, 0.0, 1.0, 5.982e-08, 0.0, 1.0, 5.982e-08, 0.0, 1.0, 5.982e-08, 0.0, 1.0, 5.982e-08, 0.0])] * 3)])
me_cube_007 = bpy.data.meshes.new('Cube.007')
me_cube_007.from_pydata([(1.929, -5.164, 0.7438), (1.929, -5.164, 1.583), (2.91, -5.164, 0.7438), (2.91, -5.164, 1.583), (1.929, -5.342, 1.164), (2.91, -5.342, 1.164), (1.929, -3.481, -0.07553), (2.91, -3.481, -0.07553), (1.929, 3.934, -0.07553), (2.91, 3.934, -0.07553), (1.929, 5.64, 0.6604), (2.91, 5.64, 0.6604), (1.929, 5.818, 1.08), (2.91, 5.818, 1.08), (1.929, 5.644, 1.5), (2.91, 5.644, 1.5), (2.91, -3.9, 0.09831), (1.929, -3.9, 0.09831), (1.929, 4.353, 0.09831), (2.91, 4.353, 0.09831), (2.91, 2.08, -0.07553), (2.91, 0.2265, -0.07553), (2.91, -1.627, -0.07553), (1.929, -1.627, -0.07553), (1.929, 0.2265, -0.07553), (1.929, 2.08, -0.07553)], [], [(4, 1, 3, 5), (17, 16, 7, 6), (0, 4, 5, 2), (25, 20, 9, 8), (18, 19, 11, 10), (10, 11, 13, 12), (12, 13, 15, 14), (0, 2, 16, 17), (8, 9, 19, 18), (6, 7, 22, 23), (23, 22, 21, 24), (24, 21, 20, 25)])
me_cube_007.polygons.foreach_set('use_smooth', [True] * 12)
_uv = me_cube_007.uv_layers.new(name='UVMap')
_uv.uv.foreach_set('vector', [0.5, 0.6094, 0.4973, 0.6445, 0.4231, 0.6445, 0.4258, 0.6094, 0.5192, 0.5, 0.4451, 0.5, 0.4396, 0.5273, 0.5137, 0.5273, 0.5055, 0.5781, 0.5, 0.6094, 0.4258, 0.6094, 0.4313, 0.5781, 0.4973, 0.6445, 0.4231, 0.6445, 0.4451, 0.5, 0.5192, 0.5, 0.5137, 0.5273, 0.4396, 0.5273, 0.4313, 0.5781, 0.5055, 0.5781, 0.5055, 0.5781, 0.4313, 0.5781, 0.4258, 0.6094, 0.5, 0.6094, 0.5, 0.6094, 0.4258, 0.6094, 0.4231, 0.6445, 0.4973, 0.6445, 0.5055, 0.5781, 0.4313, 0.5781, 0.4451, 0.5, 0.5192, 0.5, 0.5192, 0.5, 0.4451, 0.5, 0.4396, 0.5273, 0.5137, 0.5273, 0.5137, 0.5273, 0.4396, 0.5273, 0.4231, 0.6445, 0.4973, 0.6445, 0.4973, 0.6445, 0.4231, 0.6445, 0.4451, 0.5, 0.5192, 0.5, 0.5192, 0.5, 0.4451, 0.5, 0.4231, 0.6445, 0.4973, 0.6445])
me_cube_007.materials.append(mat_material)
me_cube_007.update()
me_cube_007.normals_split_custom_set([tuple(v) for v in zip(*[iter([0.0, 1.0, -1.855e-07, 0.0, 0.9205, -0.3909, 0.0, 0.9205, -0.3909, 0.0, 1.0, -1.855e-07, 0.0, 0.4192, 0.9079, 0.0, 0.4192, 0.9079, 0.0, 0.1951, 0.9808, 0.0, 0.1951, 0.9808, 0.0, 0.7317, 0.6816, 0.0, 1.0, -1.855e-07, 0.0, 1.0, -1.855e-07, 0.0, 0.7317, 0.6816, 0.0, 0.0, 1.0, 0.0, 0.0, 1.0, 0.0, -0.1951, 0.9808, 0.0, -0.1951, 0.9808, 0.0, -0.3915, 0.9202, 0.0, -0.3915, 0.9202, 0.0, -0.7107, 0.7035, 0.0, -0.7107, 0.7035, 0.0, -0.7107, 0.7035, 0.0, -0.7107, 0.7035, 0.0, -1.0, 0.004432, 0.0, -1.0, 0.004432, 0.0, -1.0, 0.004432, 0.0, -1.0, 0.004432, 0.0, -0.9239, -0.3827, 0.0, -0.9239, -0.3827, 0.0, 0.7317, 0.6816, 0.0, 0.7317, 0.6816, 0.0, 0.4192, 0.9079, 0.0, 0.4192, 0.9079, 0.0, -0.1951, 0.9808, 0.0, -0.1951, 0.9808, 0.0, -0.3915, 0.9202, 0.0, -0.3915, 0.9202, 0.0, 0.1951, 0.9808, 0.0, 0.1951, 0.9808, 0.0, 0.0, 1.0, 0.0, 0.0, 1.0, 0.0, 0.0, 1.0, 0.0, 0.0, 1.0, 0.0, 0.0, 1.0, 0.0, 0.0, 1.0, 0.0, 0.0, 1.0, 0.0, 0.0, 1.0, 0.0, 0.0, 1.0, 0.0, 0.0, 1.0])] * 3)])
me_cylinder_012 = bpy.data.meshes.new('Cylinder.012')
me_cylinder_012.from_pydata([(0.1158, 6.647, 1.972), (1.615, 6.647, 1.972), (0.1158, 6.598, 1.55), (0.1158, 6.252, 1.972), (1.615, 6.252, 1.972), (0.1158, 6.449, 2.143), (1.615, 6.449, 2.143), (1.615, 6.598, 1.55), (0.1158, 6.401, 1.38), (1.615, 6.401, 1.38), (0.1158, 6.204, 1.55), (1.615, 6.204, 1.55), (-0.956, 6.48, 0.8981), (-1.886, 6.48, 0.8981), (-0.956, 6.365, 1.031), (-1.886, 6.365, 1.031), (-0.7719, 6.363, 1.038), (-0.4719, 6.249, 1.229), (-0.4719, 6.249, 1.732), (0.03067, 6.249, 1.229), (0.03067, 6.249, 1.732), (-0.4719, 6.249, 1.481), (-0.4719, 6.401, 1.481), (0.03067, 6.401, 1.481), (0.03067, 6.249, 1.481), (-1.886, 6.365, 0.7649), (-0.956, 6.365, 0.7649), (-1.886, 6.249, 0.8315), (-0.956, 6.249, 0.8315), (-1.886, 6.249, 0.9647), (-0.956, 6.249, 0.9647), (-0.7047, 6.296, 1.038), (-0.7047, 6.296, 1.916), (-0.7712, 6.23, 1.038), (-0.8384, 6.297, 1.916), (-0.8384, 6.297, 1.038), (-0.7712, 6.23, 1.916), (-0.7719, 6.363, 1.916), (-1.282, 6.34, 2.01), (-1.282, 6.249, 2.01), (-1.012, 6.34, 1.853), (-1.012, 6.249, 1.853), (-1.012, 6.34, 1.541), (-1.012, 6.249, 1.541), (-1.282, 6.34, 1.384), (-1.282, 6.249, 1.384), (-1.553, 6.34, 1.541), (-1.553, 6.249, 1.541), (-1.553, 6.34, 1.853), (-1.553, 6.249, 1.853), (-0.805, 6.296, 1.038), (-0.7714, 6.33, 1.038), (-0.7381, 6.297, 1.038), (-0.7717, 6.263, 1.038), (-0.7714, 6.33, 0.9253), (-0.805, 6.296, 0.9253), (-0.7381, 6.297, 0.9253), (-0.7717, 6.263, 0.9253), (-0.805, 6.33, 0.8917), (-0.805, 6.297, 0.8584), (-0.805, 6.263, 0.892), (-0.956, 6.33, 0.8917), (-0.956, 6.296, 0.9253), (-0.956, 6.297, 0.8584), (-0.956, 6.263, 0.892), (1.068, 6.047, 2.196), (1.037, 6.078, 2.196), (1.037, 6.226, 2.13), (1.037, 6.226, 2.196), (1.216, 6.047, 2.13), (1.216, 6.047, 2.196), (1.037, 5.868, 2.13), (1.037, 5.868, 2.196), (0.8577, 6.047, 2.13), (0.8577, 6.047, 2.196), (1.037, 6.016, 2.196), (1.005, 6.047, 2.196), (1.037, 6.047, 4.218)], [], [(3, 4, 6, 5), (0, 1, 7, 2), (5, 6, 1, 0), (2, 7, 9, 8), (8, 9, 11, 10), (9, 7, 11), (2, 8, 10), (3, 0, 2, 10), (3, 5, 0), (6, 4, 1), (36, 32, 37, 34), (34, 35, 33, 36), (15, 14, 12, 13), (21, 18, 22), (22, 18, 20, 23), (23, 20, 24), (19, 23, 24), (17, 22, 23, 19), (17, 21, 22), (37, 16, 35, 34), (16, 31, 33, 35), (13, 12, 26, 25), (36, 33, 31, 32), (25, 26, 28, 27), (32, 31, 16, 37), (15, 13, 25, 27, 29), (29, 30, 14, 15), (12, 14, 30, 28, 26), (38, 39, 41, 40), (40, 41, 43, 42), (42, 43, 45, 44), (44, 45, 47, 46), (46, 47, 49, 48), (48, 49, 39, 38), (38, 40, 42, 44, 46, 48), (50, 51, 54, 55), (51, 52, 56, 54), (52, 53, 57, 56), (53, 50, 55, 57), (4, 11, 7, 1), (57, 55, 60), (55, 54, 58), (56, 57, 60, 59), (54, 56, 59, 58), (58, 59, 63, 61), (59, 60, 64, 63), (55, 58, 61, 62), (60, 55, 62, 64), (66, 76, 77), (75, 65, 77), (67, 68, 70, 69), (69, 70, 72, 71), (70, 68, 74, 72), (71, 72, 74, 73), (65, 66, 77), (76, 75, 77), (73, 74, 68, 67)])
_uv = me_cylinder_012.uv_layers.new(name='UVMap')
_uv.uv.foreach_set('vector', [0.3049, 0.2422, 0.2225, 0.2422, 0.2225, 0.2031, 0.3049, 0.2031, 0.3049, 0.2656, 0.2225, 0.2656, 0.2225, 0.2031, 0.3049, 0.2031, 0.3049, 0.2031, 0.2225, 0.2031, 0.2225, 0.2656, 0.3049, 0.2656, 0.3049, 0.2031, 0.2225, 0.2031, 0.2225, 0.2656, 0.3049, 0.2656, 0.3049, 0.2656, 0.2225, 0.2656, 0.2225, 0.2266, 0.3049, 0.2266, 0.1429, 0.2344, 0.1593, 0.2031, 0.1566, 0.2695, 0.1593, 0.2695, 0.1429, 0.2383, 0.1566, 0.2031, 0.2033, 0.2031, 0.206, 0.2695, 0.1593, 0.2695, 0.1566, 0.2031, 0.2033, 0.2031, 0.2198, 0.2344, 0.206, 0.2695, 0.2198, 0.2383, 0.2033, 0.2695, 0.206, 0.2031, 0.3297, 0.4648, 0.3187, 0.4648, 0.3187, 0.4492, 0.3297, 0.4492, 0.3407, 0.4805, 0.2418, 0.4805, 0.2418, 0.4648, 0.3407, 0.4648, 0.2747, 0.4219, 0.3297, 0.4219, 0.3297, 0.4375, 0.2747, 0.4375, 0.07418, 0.4336, 0.07418, 0.3984, 0.09066, 0.4336, 0.04945, 0.3984, 0.09615, 0.3984, 0.09615, 0.4727, 0.04945, 0.4727, 0.09066, 0.4336, 0.07418, 0.3984, 0.07418, 0.4336, 0.07418, 0.4688, 0.09066, 0.4336, 0.07418, 0.4336, 0.0, 0.3984, 0.04945, 0.3984, 0.04945, 0.4727, 0.0, 0.4727, 0.07418, 0.4688, 0.07418, 0.4336, 0.09066, 0.4336, 0.3407, 0.4492, 0.2418, 0.4492, 0.2418, 0.4375, 0.3407, 0.4375, 0.3269, 0.4492, 0.3269, 0.4727, 0.3104, 0.4727, 0.3104, 0.4492, 0.2747, 0.4375, 0.3297, 0.4375, 0.3297, 0.4531, 0.2747, 0.4531, 0.3407, 0.4805, 0.2418, 0.4805, 0.2418, 0.4648, 0.3407, 0.4648, 0.2747, 0.4531, 0.3297, 0.4531, 0.3297, 0.4609, 0.2747, 0.4609, 0.3407, 0.4648, 0.2418, 0.4648, 0.2418, 0.4492, 0.3407, 0.4492, 0.3022, 0.4453, 0.3297, 0.4375, 0.3297, 0.4023, 0.3104, 0.3945, 0.2967, 0.418, 0.2747, 0.4141, 0.3297, 0.4141, 0.3297, 0.4219, 0.2747, 0.4219, 0.3297, 0.4375, 0.3022, 0.4453, 0.2967, 0.418, 0.3104, 0.3945, 0.3297, 0.4023, 0.4038, 0.8906, 0.4038, 0.9023, 0.3709, 0.9023, 0.3709, 0.8906, 0.3709, 0.8906, 0.3709, 0.9023, 0.3407, 0.9023, 0.3407, 0.8906, 0.3407, 0.8906, 0.3407, 0.9023, 0.3077, 0.9023, 0.3077, 0.8906, 0.3709, 0.9023, 0.3709, 0.8906, 0.4038, 0.8906, 0.4038, 0.9023, 0.4643, 0.8906, 0.4643, 0.9023, 0.4313, 0.9023, 0.4313, 0.8906, 0.4313, 0.8906, 0.4313, 0.9023, 0.4038, 0.9023, 0.4038, 0.8906, 0.4258, 0.9219, 0.4038, 0.9062, 0.4038, 0.8711, 0.4258, 0.8516, 0.4478, 0.8711, 0.4478, 0.9023, 0.3022, 0.4648, 0.3022, 0.4531, 0.3159, 0.4531, 0.3159, 0.4648, 0.3022, 0.4531, 0.3022, 0.4453, 0.3159, 0.4453, 0.3159, 0.4531, 0.3022, 0.4453, 0.3022, 0.4336, 0.3159, 0.4336, 0.3159, 0.4453, 0.3104, 0.4648, 0.3022, 0.4648, 0.3022, 0.4336, 0.3104, 0.4336, 0.2033, 0.2695, 0.1566, 0.2695, 0.1593, 0.2031, 0.206, 0.2031, 0.3214, 0.4414, 0.3159, 0.4492, 0.3159, 0.4375, 0.3159, 0.4141, 0.3214, 0.4219, 0.3159, 0.4258, 0.2995, 0.4453, 0.294, 0.4453, 0.294, 0.4453, 0.2995, 0.4453, 0.2995, 0.418, 0.3049, 0.4336, 0.3049, 0.4336, 0.2995, 0.418, 0.3159, 0.4258, 0.3159, 0.4375, 0.2885, 0.4375, 0.2885, 0.4258, 0.3159, 0.4375, 0.3159, 0.4492, 0.2885, 0.4492, 0.2885, 0.4375, 0.3159, 0.4141, 0.3159, 0.4258, 0.2885, 0.4258, 0.2885, 0.4141, 0.3159, 0.4375, 0.3159, 0.4492, 0.2885, 0.4492, 0.2885, 0.4375, 0.8049, 0.5508, 0.8049, 0.5547, 0.7225, 0.5547, 0.8049, 0.5508, 0.8049, 0.5547, 0.7225, 0.5508, 0.3736, 0.8945, 0.3736, 0.9062, 0.3462, 0.9062, 0.3462, 0.8945, 0.3462, 0.8945, 0.3462, 0.9062, 0.3187, 0.9062, 0.3187, 0.8945, 0.3516, 0.9102, 0.3407, 0.9102, 0.3407, 0.8945, 0.3516, 0.8945, 0.3187, 0.9062, 0.3187, 0.8945, 0.3462, 0.8945, 0.3462, 0.9062, 0.8049, 0.5547, 0.8049, 0.5547, 0.7225, 0.5508, 0.8049, 0.5547, 0.8049, 0.5547, 0.7225, 0.5547, 0.3462, 0.9062, 0.3462, 0.8945, 0.3736, 0.8945, 0.3736, 0.9062])
me_cylinder_012.materials.append(mat_material)
me_cylinder_012.update()
me_cylinder_013 = bpy.data.meshes.new('Cylinder.013')
me_cylinder_013.from_pydata([(2.604, -3.009, 1.078), (2.604, -3.183, 0.6582), (2.604, -3.602, 0.4844), (2.604, -4.022, 0.6582), (2.604, -4.196, 1.078), (2.604, -4.022, 1.498), (2.604, -3.602, 1.671), (2.604, -3.183, 1.498), (2.604, -3.602, 1.264), (2.604, -3.416, 1.078), (2.604, -3.602, 0.8914), (2.604, -3.789, 1.078), (1.867, -3.416, 1.078), (1.867, -3.602, 0.8914), (1.867, -3.789, 1.078), (1.867, -3.602, 1.264)], [], [(1, 0, 7, 6, 5, 4, 3, 2), (8, 9, 12, 15), (9, 10, 13, 12), (10, 11, 14, 13), (11, 8, 15, 14)])
me_cylinder_013.polygons.foreach_set('use_smooth', [True] * 5)
_uv = me_cylinder_013.uv_layers.new(name='UVMap')
_uv.uv.foreach_set('vector', [0.5385, 0.1406, 0.5027, 0.1602, 0.467, 0.1406, 0.4505, 0.08984, 0.467, 0.03906, 0.5027, 0.01953, 0.5385, 0.03906, 0.5549, 0.08984, 0.283, 0.4766, 0.272, 0.4766, 0.272, 0.4375, 0.283, 0.4375, 0.2912, 0.4766, 0.283, 0.4766, 0.283, 0.4375, 0.2912, 0.4375, 0.3242, 0.4766, 0.3159, 0.4766, 0.3159, 0.4375, 0.3242, 0.4375, 0.3049, 0.4766, 0.2912, 0.4766, 0.2912, 0.4375, 0.3049, 0.4375])
me_cylinder_013.materials.append(mat_material)
me_cylinder_013.update()
me_cylinder_013.normals_split_custom_set([tuple(v) for v in zip(*[iter([1.0, 0.0, 0.0, 1.0, 0.0, 0.0, 1.0, 0.0, 0.0, 1.0, 0.0, 0.0, 1.0, 0.0, 0.0, 1.0, 0.0, 0.0, 1.0, 0.0, 0.0, 1.0, 0.0, 0.0, 1.084e-07, 7.513e-07, 1.0, -5.118e-14, 1.0, -2.683e-07, -2.559e-14, 1.0, -1.073e-07, 1.084e-07, 7.513e-07, 1.0, -5.118e-14, 1.0, -2.683e-07, -2.711e-07, 2.147e-07, -1.0, -2.711e-07, 1.61e-07, -1.0, -2.559e-14, 1.0, -1.073e-07, -2.711e-07, 2.147e-07, -1.0, -1.626e-07, -1.0, 2.683e-07, -1.626e-07, -1.0, 4.83e-07, -2.711e-07, 1.61e-07, -1.0, -1.626e-07, -1.0, 2.683e-07, 1.084e-07, 7.513e-07, 1.0, 1.084e-07, 7.513e-07, 1.0, -1.626e-07, -1.0, 4.83e-07])] * 3)])
me_cylinder_014 = bpy.data.meshes.new('Cylinder.014')
me_cylinder_014.from_pydata([(2.604, -2.034, 0.5799), (2.604, -2.208, 0.1602), (2.604, -2.628, -0.01361), (2.604, -3.048, 0.1602), (2.604, -3.221, 0.5799), (2.604, -3.048, 0.9996), (2.604, -2.628, 1.173), (2.604, -2.208, 0.9996), (2.604, -2.628, 0.7663), (2.604, -2.441, 0.5799), (2.604, -2.628, 0.3935), (2.604, -2.814, 0.5799), (1.867, -2.441, 0.5799), (1.867, -2.628, 0.3935), (1.867, -2.814, 0.5799), (1.867, -2.628, 0.7663)], [], [(1, 0, 7, 6, 5, 4, 3, 2), (8, 9, 12, 15), (9, 10, 13, 12), (10, 11, 14, 13), (11, 8, 15, 14)])
me_cylinder_014.polygons.foreach_set('use_smooth', [True] * 5)
_uv = me_cylinder_014.uv_layers.new(name='UVMap')
_uv.uv.foreach_set('vector', [0.5385, 0.1406, 0.5027, 0.1602, 0.467, 0.1406, 0.4505, 0.08984, 0.467, 0.03906, 0.5027, 0.01953, 0.5385, 0.03906, 0.5549, 0.08984, 0.283, 0.4766, 0.272, 0.4766, 0.272, 0.4375, 0.283, 0.4375, 0.2912, 0.4766, 0.283, 0.4766, 0.283, 0.4375, 0.2912, 0.4375, 0.3242, 0.4766, 0.3159, 0.4766, 0.3159, 0.4375, 0.3242, 0.4375, 0.3049, 0.4766, 0.2912, 0.4766, 0.2912, 0.4375, 0.3049, 0.4375])
me_cylinder_014.materials.append(mat_material)
me_cylinder_014.update()
me_cylinder_014.normals_split_custom_set([tuple(v) for v in zip(*[iter([1.0, 0.0, 0.0, 1.0, 0.0, 0.0, 1.0, 0.0, 0.0, 1.0, 0.0, 0.0, 1.0, 0.0, 0.0, 1.0, 0.0, 0.0, 1.0, 0.0, 0.0, 1.0, 0.0, 0.0, 1.626e-07, -3.22e-07, 1.0, 5.422e-08, 1.0, -2.147e-07, 5.422e-08, 1.0, -5.366e-08, 1.626e-07, -3.22e-07, 1.0, 5.422e-08, 1.0, -2.147e-07, -1.355e-07, -5.903e-07, -1.0, -1.355e-07, -5.366e-07, -1.0, 5.422e-08, 1.0, -5.366e-08, -1.355e-07, -5.903e-07, -1.0, -2.711e-08, -1.0, -5.366e-08, -2.711e-08, -1.0, 2.683e-07, -1.355e-07, -5.366e-07, -1.0, -2.711e-08, -1.0, -5.366e-08, 1.626e-07, -3.22e-07, 1.0, 1.626e-07, -3.22e-07, 1.0, -2.711e-08, -1.0, 2.683e-07])] * 3)])
me_cylinder_015 = bpy.data.meshes.new('Cylinder.015')
me_cylinder_015.from_pydata([(2.604, 0.7946, 0.5799), (2.604, 0.6208, 0.1602), (2.604, 0.2011, -0.01361), (2.604, -0.2186, 0.1602), (2.604, -0.3924, 0.5799), (2.604, -0.2186, 0.9996), (2.604, 0.2011, 1.173), (2.604, 0.6208, 0.9996), (2.604, 0.3875, 0.5799), (2.604, 0.2011, 0.3935), (2.604, 0.01464, 0.5799), (2.604, 0.2011, 0.7663), (1.867, 0.3875, 0.5799), (1.867, 0.2011, 0.3935), (1.867, 0.01464, 0.5799), (1.867, 0.2011, 0.7663)], [], [(1, 0, 7, 6, 5, 4, 3, 2), (11, 8, 12, 15), (8, 9, 13, 12), (9, 10, 14, 13), (10, 11, 15, 14)])
me_cylinder_015.polygons.foreach_set('use_smooth', [True] * 5)
_uv = me_cylinder_015.uv_layers.new(name='UVMap')
_uv.uv.foreach_set('vector', [0.5385, 0.1406, 0.5027, 0.1602, 0.467, 0.1406, 0.4505, 0.08984, 0.467, 0.03906, 0.5027, 0.01953, 0.5385, 0.03906, 0.5549, 0.08984, 0.283, 0.4766, 0.272, 0.4766, 0.272, 0.4375, 0.283, 0.4375, 0.2912, 0.4766, 0.283, 0.4766, 0.283, 0.4375, 0.2912, 0.4375, 0.3242, 0.4766, 0.3159, 0.4766, 0.3159, 0.4375, 0.3242, 0.4375, 0.3049, 0.4766, 0.2912, 0.4766, 0.2912, 0.4375, 0.3049, 0.4375])
me_cylinder_015.materials.append(mat_material)
me_cylinder_015.update()
me_cylinder_015.normals_split_custom_set([tuple(v) for v in zip(*[iter([1.0, 0.0, 0.0, 1.0, 0.0, 0.0, 1.0, 0.0, 0.0, 1.0, 0.0, 0.0, 1.0, 0.0, 0.0, 1.0, 0.0, 0.0, 1.0, 0.0, 0.0, 1.0, 0.0, 0.0, 1.626e-07, 0.0, 1.0, 1.898e-07, 1.0, -1.61e-07, 1.898e-07, 1.0, -1.073e-07, 1.626e-07, 1.073e-07, 1.0, 1.898e-07, 1.0, -1.61e-07, -1.084e-07, -5.366e-08, -1.0, -1.084e-07, 5.366e-08, -1.0, 1.898e-07, 1.0, -1.073e-07, -1.084e-07, -5.366e-08, -1.0, -1.355e-07, -1.0, 0.0, -1.355e-07, -1.0, 1.61e-07, -1.084e-07, 5.366e-08, -1.0, -1.355e-07, -1.0, 0.0, 1.626e-07, 0.0, 1.0, 1.626e-07, 1.073e-07, 1.0, -1.355e-07, -1.0, 1.61e-07])] * 3)])
me_cylinder_016 = bpy.data.meshes.new('Cylinder.016')
me_cylinder_016.from_pydata([(2.604, -0.1327, 0.5799), (2.604, -0.3065, 0.1602), (2.604, -0.7262, -0.01361), (2.604, -1.146, 0.1602), (2.604, -1.32, 0.5799), (2.604, -1.146, 0.9996), (2.604, -0.7262, 1.173), (2.604, -0.3065, 0.9996), (2.604, -0.7262, 0.7663), (2.604, -0.5397, 0.5799), (2.604, -0.7262, 0.3935), (2.604, -0.9126, 0.5799), (1.867, -0.5397, 0.5799), (1.867, -0.7262, 0.3935), (1.867, -0.9126, 0.5799), (1.867, -0.7262, 0.7663)], [], [(1, 0, 7, 6, 5, 4, 3, 2), (8, 9, 12, 15), (9, 10, 13, 12), (10, 11, 14, 13), (11, 8, 15, 14)])
me_cylinder_016.polygons.foreach_set('use_smooth', [True] * 5)
_uv = me_cylinder_016.uv_layers.new(name='UVMap')
_uv.uv.foreach_set('vector', [0.5385, 0.1406, 0.5027, 0.1602, 0.467, 0.1406, 0.4505, 0.08984, 0.467, 0.03906, 0.5027, 0.01953, 0.5385, 0.03906, 0.5549, 0.08984, 0.283, 0.4766, 0.272, 0.4766, 0.272, 0.4375, 0.283, 0.4375, 0.2912, 0.4766, 0.283, 0.4766, 0.283, 0.4375, 0.2912, 0.4375, 0.3242, 0.4766, 0.3159, 0.4766, 0.3159, 0.4375, 0.3242, 0.4375, 0.3049, 0.4766, 0.2912, 0.4766, 0.2912, 0.4375, 0.3049, 0.4375])
me_cylinder_016.materials.append(mat_material)
me_cylinder_016.update()
me_cylinder_016.normals_split_custom_set([tuple(v) for v in zip(*[iter([1.0, 0.0, 0.0, 1.0, 0.0, 0.0, 1.0, 0.0, 0.0, 1.0, 0.0, 0.0, 1.0, 0.0, 0.0, 1.0, 0.0, 0.0, 1.0, 0.0, 0.0, 1.0, 0.0, 0.0, 1.626e-07, 1.073e-07, 1.0, 1.626e-07, 1.0, 0.0, 1.626e-07, 1.0, 5.366e-08, 1.626e-07, 1.073e-07, 1.0, 1.626e-07, 1.0, 0.0, -1.084e-07, -1.073e-07, -1.0, -1.084e-07, 1.073e-07, -1.0, 1.626e-07, 1.0, 5.366e-08, -1.084e-07, -1.073e-07, -1.0, -1.084e-07, -1.0, 0.0, -1.084e-07, -1.0, 1.61e-07, -1.084e-07, 1.073e-07, -1.0, -1.084e-07, -1.0, 0.0, 1.626e-07, 1.073e-07, 1.0, 1.626e-07, 1.073e-07, 1.0, -1.084e-07, -1.0, 1.61e-07])] * 3)])
me_cylinder_017 = bpy.data.meshes.new('Cylinder.017')
me_cylinder_017.from_pydata([(2.604, 1.76, 0.5799), (2.604, 1.587, 0.1602), (2.604, 1.167, -0.01361), (2.604, 0.7473, 0.1602), (2.604, 0.5735, 0.5799), (2.604, 0.7473, 0.9996), (2.604, 1.167, 1.173), (2.604, 1.587, 0.9996), (2.604, 1.167, 0.7663), (2.604, 1.353, 0.5799), (2.604, 1.167, 0.3935), (2.604, 0.9805, 0.5799), (1.867, 1.167, 0.7663), (1.867, 1.353, 0.5799), (1.867, 1.167, 0.3935), (1.867, 0.9805, 0.5799)], [], [(1, 0, 7, 6, 5, 4, 3, 2), (8, 11, 10, 9), (8, 9, 13, 12), (9, 10, 14, 13), (10, 11, 15, 14), (11, 8, 12, 15)])
me_cylinder_017.polygons.foreach_set('use_smooth', [True] * 6)
_uv = me_cylinder_017.uv_layers.new(name='UVMap')
_uv.uv.foreach_set('vector', [0.5385, 0.1406, 0.5027, 0.1602, 0.467, 0.1406, 0.4505, 0.08984, 0.467, 0.03906, 0.5027, 0.01953, 0.5385, 0.03906, 0.5549, 0.08984, 0.125, 0.75, 0.375, 0.75, 0.625, 0.75, 0.875, 0.75, 0.283, 0.4766, 0.272, 0.4766, 0.272, 0.4375, 0.283, 0.4375, 0.2912, 0.4766, 0.283, 0.4766, 0.283, 0.4375, 0.2912, 0.4375, 0.3242, 0.4766, 0.3159, 0.4766, 0.3159, 0.4375, 0.3242, 0.4375, 0.3049, 0.4766, 0.2912, 0.4766, 0.2912, 0.4375, 0.3049, 0.4375])
me_cylinder_017.materials.append(mat_material)
me_cylinder_017.update()
me_cylinder_017.normals_split_custom_set([tuple(v) for v in zip(*[iter([1.0, 0.0, 0.0, 1.0, 0.0, 0.0, 1.0, 0.0, 0.0, 1.0, 0.0, 0.0, 1.0, 0.0, 0.0, 1.0, 0.0, 0.0, 1.0, 0.0, 0.0, 1.0, 0.0, 0.0, 0.5774, -2.191e-07, 0.8165, 0.5774, -0.8165, -1.753e-07, 0.5774, 4.382e-08, -0.8165, 0.5774, 0.8165, 1.314e-07, 0.5774, -2.191e-07, 0.8165, 0.5774, 0.8165, 1.314e-07, 4.066e-07, 1.0, 2.683e-07, 2.169e-07, 1.073e-07, 1.0, 0.5774, 0.8165, 1.314e-07, 0.5774, 4.382e-08, -0.8165, -2.711e-08, 4.83e-07, -1.0, 4.066e-07, 1.0, 2.683e-07, 0.5774, 4.382e-08, -0.8165, 0.5774, -0.8165, -1.753e-07, -2.169e-07, -1.0, -5.366e-08, -2.711e-08, 4.83e-07, -1.0, 0.5774, -0.8165, -1.753e-07, 0.5774, -2.191e-07, 0.8165, 2.169e-07, 1.073e-07, 1.0, -2.169e-07, -1.0, -5.366e-08])] * 3)])
me_cylinder_018 = bpy.data.meshes.new('Cylinder.018')
me_cylinder_018.from_pydata([(2.604, 3.675, 0.5799), (2.604, 3.501, 0.1602), (2.604, 3.082, -0.01361), (2.604, 2.662, 0.1602), (2.604, 2.488, 0.5799), (2.604, 2.662, 0.9996), (2.604, 3.082, 1.173), (2.604, 3.501, 0.9996), (2.604, 3.082, 0.7663), (2.604, 3.268, 0.5799), (2.604, 3.082, 0.3935), (2.604, 2.895, 0.5799), (1.867, 3.082, 0.7663), (1.867, 3.268, 0.5799), (1.867, 3.082, 0.3935), (1.867, 2.895, 0.5799)], [], [(1, 0, 7, 6, 5, 4, 3, 2), (8, 9, 13, 12), (9, 10, 14, 13), (10, 11, 15, 14), (11, 8, 12, 15)])
me_cylinder_018.polygons.foreach_set('use_smooth', [True] * 5)
_uv = me_cylinder_018.uv_layers.new(name='UVMap')
_uv.uv.foreach_set('vector', [0.5385, 0.1406, 0.5027, 0.1602, 0.467, 0.1406, 0.4505, 0.08984, 0.467, 0.03906, 0.5027, 0.01953, 0.5385, 0.03906, 0.5549, 0.08984, 0.283, 0.4766, 0.272, 0.4766, 0.272, 0.4375, 0.283, 0.4375, 0.2912, 0.4766, 0.283, 0.4766, 0.283, 0.4375, 0.2912, 0.4375, 0.3242, 0.4766, 0.3159, 0.4766, 0.3159, 0.4375, 0.3242, 0.4375, 0.3049, 0.4766, 0.2912, 0.4766, 0.2912, 0.4375, 0.3049, 0.4375])
me_cylinder_018.materials.append(mat_material)
me_cylinder_018.update()
me_cylinder_018.normals_split_custom_set([tuple(v) for v in zip(*[iter([1.0, 0.0, 0.0, 1.0, 0.0, 0.0, 1.0, 0.0, 0.0, 1.0, 0.0, 0.0, 1.0, 0.0, 0.0, 1.0, 0.0, 0.0, 1.0, 0.0, 0.0, 1.0, 0.0, 0.0, 1.626e-07, -8.586e-07, 1.0, 5.422e-08, 1.0, -2.147e-07, 5.422e-08, 1.0, -5.366e-08, 1.626e-07, -8.586e-07, 1.0, 5.422e-08, 1.0, -2.147e-07, -8.132e-08, -9.659e-07, -1.0, -8.132e-08, -9.123e-07, -1.0, 5.422e-08, 1.0, -5.366e-08, -8.132e-08, -9.659e-07, -1.0, 2.711e-08, -1.0, 0.0, 2.711e-08, -1.0, 0.0, -8.132e-08, -9.123e-07, -1.0, 2.711e-08, -1.0, 0.0, 1.626e-07, -8.586e-07, 1.0, 1.626e-07, -8.586e-07, 1.0, 2.711e-08, -1.0, 0.0])] * 3)])
me_cylinder_019 = bpy.data.meshes.new('Cylinder.019')
me_cylinder_019.from_pydata([(2.604, 2.714, 0.5799), (2.604, 2.54, 0.1602), (2.604, 2.12, -0.01361), (2.604, 1.7, 0.1602), (2.604, 1.526, 0.5799), (2.604, 1.7, 0.9996), (2.604, 2.12, 1.173), (2.604, 2.54, 0.9996), (2.604, 2.12, 0.7663), (2.604, 2.306, 0.5799), (2.604, 2.12, 0.3935), (2.604, 1.934, 0.5799), (1.867, 2.306, 0.5799), (1.867, 2.12, 0.3935), (1.867, 1.934, 0.5799), (1.867, 2.12, 0.7663)], [], [(1, 0, 7, 6, 5, 4, 3, 2), (8, 9, 12, 15), (9, 10, 13, 12), (10, 11, 14, 13), (11, 8, 15, 14)])
me_cylinder_019.polygons.foreach_set('use_smooth', [True] * 5)
_uv = me_cylinder_019.uv_layers.new(name='UVMap')
_uv.uv.foreach_set('vector', [0.5385, 0.1406, 0.5027, 0.1602, 0.467, 0.1406, 0.4505, 0.08984, 0.467, 0.03906, 0.5027, 0.01953, 0.5385, 0.03906, 0.5549, 0.08984, 0.283, 0.4766, 0.272, 0.4766, 0.272, 0.4375, 0.283, 0.4375, 0.2912, 0.4766, 0.283, 0.4766, 0.283, 0.4375, 0.2912, 0.4375, 0.3242, 0.4766, 0.3159, 0.4766, 0.3159, 0.4375, 0.3242, 0.4375, 0.3049, 0.4766, 0.2912, 0.4766, 0.2912, 0.4375, 0.3049, 0.4375])
me_cylinder_019.materials.append(mat_material)
me_cylinder_019.update()
me_cylinder_019.normals_split_custom_set([tuple(v) for v in zip(*[iter([1.0, 0.0, 0.0, 1.0, 0.0, 0.0, 1.0, 0.0, 0.0, 1.0, 0.0, 0.0, 1.0, 0.0, 0.0, 1.0, 0.0, 0.0, 1.0, 0.0, 0.0, 1.0, 0.0, 0.0, 2.169e-07, 8.049e-07, 1.0, 8.132e-08, 1.0, -1.61e-07, 8.132e-08, 1.0, -5.366e-08, 2.169e-07, 8.049e-07, 1.0, 8.132e-08, 1.0, -1.61e-07, -8.132e-08, 4.293e-07, -1.0, -8.132e-08, 4.293e-07, -1.0, 8.132e-08, 1.0, -5.366e-08, -8.132e-08, 4.293e-07, -1.0, 5.422e-08, -1.0, 1.073e-07, 5.422e-08, -1.0, 2.147e-07, -8.132e-08, 4.293e-07, -1.0, 5.422e-08, -1.0, 1.073e-07, 2.169e-07, 8.049e-07, 1.0, 2.169e-07, 8.049e-07, 1.0, 5.422e-08, -1.0, 2.147e-07])] * 3)])
me_cube_003 = bpy.data.meshes.new('Cube.003')
me_cube_003.from_pydata([(-1.894, 1.758, 3.196), (-1.894, 1.758, 3.229), (-1.867, 1.875, 3.196), (-1.867, 1.875, 3.229), (-0.9457, 2.095, 3.196), (-0.9457, 2.095, 3.229), (-0.6532, 2.103, 3.196), (-0.6532, 2.103, 3.229), (-0.5907, 2.035, 3.196), (-0.5907, 2.035, 3.229), (-0.5907, 1.867, 3.196), (-0.5907, 1.867, 3.229), (-0.4884, 2.013, 3.371), (-0.5706, 1.996, 3.455), (-0.7582, 1.957, 3.096), (-0.8404, 1.94, 3.18), (-0.5123, 2.129, 3.371), (-0.5945, 2.112, 3.455), (-0.7821, 2.074, 3.096), (-0.8644, 2.057, 3.18), (-0.856, 1.994, 3.371), (-0.9377, 1.974, 3.455), (-1.124, 1.93, 3.096), (-1.205, 1.91, 3.18), (-0.8839, 2.11, 3.371), (-0.9655, 2.09, 3.455), (-1.152, 2.045, 3.096), (-1.233, 2.025, 3.18), (-1.269, 1.894, 3.455), (-1.456, 1.85, 3.096), (-1.537, 1.83, 3.18), (-1.483, 1.965, 3.096), (-1.565, 1.946, 3.18), (-1.508, 1.837, 3.371), (-1.59, 1.818, 3.455), (-1.776, 1.773, 3.096), (-1.858, 1.754, 3.18), (-1.536, 1.953, 3.371), (-1.617, 1.933, 3.455), (-1.804, 1.889, 3.096), (-1.885, 1.869, 3.18), (-1.188, 1.913, 3.371), (-1.215, 2.029, 3.371), (-1.297, 2.01, 3.455)], [], [(3, 1, 0, 2), (12, 13, 15, 14), (2, 4, 5, 3), (6, 8, 9, 7), (4, 6, 7, 5), (14, 15, 19, 18), (8, 10, 11, 9), (18, 19, 17, 16), (16, 17, 13, 12), (14, 18, 16, 12), (19, 15, 13, 17), (22, 23, 27, 26), (24, 25, 21, 20), (22, 26, 24, 20), (27, 23, 21, 25), (29, 30, 32, 31), (32, 30, 28, 43), (35, 36, 40, 39), (37, 38, 34, 33), (35, 39, 37, 33), (40, 36, 34, 38), (26, 27, 25, 24), (22, 20, 21, 23), (35, 33, 34, 36), (39, 40, 38, 37), (31, 32, 43, 42), (42, 43, 28, 41), (29, 31, 42, 41), (29, 41, 28, 30)])
_uv = me_cube_003.uv_layers.new(name='UVMap')
_uv.uv.foreach_set('vector', [0.3242, 0.4414, 0.3379, 0.4414, 0.3379, 0.4336, 0.3242, 0.4336, 0.2225, 0.4805, 0.2115, 0.4922, 0.1813, 0.4492, 0.1923, 0.4375, 0.3242, 0.4336, 0.2527, 0.4336, 0.2527, 0.4414, 0.3242, 0.4414, 0.2335, 0.4336, 0.2253, 0.4336, 0.2253, 0.4414, 0.2335, 0.4414, 0.2527, 0.4336, 0.2335, 0.4336, 0.2335, 0.4414, 0.2527, 0.4414, 0.2445, 0.4453, 0.2445, 0.4609, 0.2335, 0.4609, 0.2335, 0.4453, 0.2253, 0.4336, 0.2115, 0.4336, 0.2115, 0.4414, 0.2253, 0.4414, 0.1813, 0.4492, 0.1923, 0.4375, 0.2225, 0.4805, 0.2115, 0.4922, 0.2637, 0.8906, 0.2473, 0.9141, 0.2637, 0.9375, 0.2802, 0.9141, 0.1923, 0.4375, 0.1813, 0.4492, 0.2115, 0.4922, 0.2225, 0.4805, 0.1923, 0.4375, 0.1813, 0.4492, 0.2115, 0.4922, 0.2225, 0.4805, 0.2445, 0.4609, 0.2445, 0.4453, 0.2335, 0.4453, 0.2335, 0.4609, 0.2473, 0.9141, 0.2637, 0.8906, 0.2802, 0.9141, 0.2637, 0.9375, 0.2692, 0.4297, 0.261, 0.4414, 0.228, 0.3984, 0.2363, 0.3867, 0.2692, 0.4297, 0.2582, 0.4375, 0.228, 0.3984, 0.2363, 0.3867, 0.2335, 0.4453, 0.2445, 0.4453, 0.2445, 0.4609, 0.2335, 0.4609, 0.2225, 0.4805, 0.2115, 0.4922, 0.1813, 0.4492, 0.1923, 0.4375, 0.2335, 0.4453, 0.2335, 0.4609, 0.2445, 0.4609, 0.2445, 0.4453, 0.2637, 0.9375, 0.2802, 0.9141, 0.2637, 0.8906, 0.2473, 0.9141, 0.2692, 0.4297, 0.2582, 0.4375, 0.228, 0.3984, 0.2363, 0.3867, 0.2692, 0.4297, 0.261, 0.4414, 0.228, 0.3984, 0.2363, 0.3867, 0.261, 0.4414, 0.2692, 0.4297, 0.2363, 0.3867, 0.228, 0.3984, 0.2692, 0.4297, 0.2363, 0.3867, 0.228, 0.3984, 0.2582, 0.4375, 0.2692, 0.4297, 0.2363, 0.3867, 0.228, 0.3984, 0.261, 0.4414, 0.2582, 0.4375, 0.2692, 0.4297, 0.2363, 0.3867, 0.228, 0.3984, 0.2115, 0.4922, 0.2225, 0.4805, 0.1923, 0.4375, 0.1813, 0.4492, 0.2802, 0.9141, 0.2637, 0.9375, 0.2473, 0.9141, 0.2637, 0.8906, 0.2225, 0.4805, 0.2115, 0.4922, 0.1813, 0.4492, 0.1923, 0.4375, 0.2225, 0.4805, 0.1923, 0.4375, 0.1813, 0.4492, 0.2115, 0.4922])
me_cube_003.materials.append(mat_material)
me_cube_003.update()

# ---- objects
ob_turret = bpy.data.objects.new('Turret', me_cube_001)
ob_barrel_base = bpy.data.objects.new('Barrel.Base', me_cylinder)
ob_barrel_lower = bpy.data.objects.new('Barrel.Lower', me_cylinder_001)
ob_barrel_upper = bpy.data.objects.new('Barrel.Upper', me_cylinder_002)
ob_l1a5_chassis = bpy.data.objects.new('L1A5.Chassis', me_cube_002)
ob_turretelevation = bpy.data.objects.new('TurretElevation', me_cube_004)
ob_wheel_lft01 = bpy.data.objects.new('Wheel.Lft01', me_cylinder_003)
ob_wheel_lft09 = bpy.data.objects.new('Wheel.Lft09', me_cylinder_011)
ob_tracks = bpy.data.objects.new('Tracks', me_cube_007)
ob_details_rear = bpy.data.objects.new('Details.Rear', me_cylinder_012)
ob_wheel_lft02 = bpy.data.objects.new('Wheel.Lft02', me_cylinder_013)
ob_wheel_lft03 = bpy.data.objects.new('Wheel.Lft03', me_cylinder_014)
ob_wheel_lft04 = bpy.data.objects.new('Wheel.Lft04', me_cylinder_015)
ob_wheel_lft05 = bpy.data.objects.new('Wheel.Lft05', me_cylinder_016)
ob_wheel_lft06 = bpy.data.objects.new('Wheel.Lft06', me_cylinder_017)
ob_wheel_lft07 = bpy.data.objects.new('Wheel.Lft07', me_cylinder_018)
ob_wheel_lft08 = bpy.data.objects.new('Wheel.Lft08', me_cylinder_019)
ob_turret_chaffs = bpy.data.objects.new('Turret.Chaffs', me_cube_003)

# ---- transforms, parenting, visibility, modifiers, constraints
ob_turret.parent = ob_l1a5_chassis
ob_turret.matrix_parent_inverse = Matrix(((1.0, -0.0, -0.0, -1.118e-08), (-0.0, 1.0, 0.0, 0.0606), (-0.0, -0.0, 1.0, -0.6064), (-0.0, 0.0, -0.0, 1.0)))
ob_turret.location = (1.118e-08, -0.0606, 0.6064)
ob_turret.rotation_euler = (0.0, 0.0, -1.571)
ob_barrel_base.parent = ob_turretelevation
ob_barrel_base.matrix_parent_inverse = Matrix(((-4.371e-08, -1.0, 0.0, -0.7449), (1.0, -4.371e-08, 0.0, -3.256e-08), (-0.0, -0.0, 1.0, -0.7588), (-0.0, 0.0, -0.0, 1.0)))
ob_barrel_base.location = (0.0, -0.7449, 0.7588)
ob_barrel_lower.parent = ob_barrel_base
ob_barrel_lower.matrix_parent_inverse = Matrix(((1.0, -0.0, -0.0, -0.0), (-0.0, 1.0, 0.0, 0.7449), (-0.0, -0.0, 1.0, -0.7588), (-0.0, 0.0, -0.0, 1.0)))
ob_barrel_lower.location = (-9.648e-09, -1.04, 0.7588)
ob_barrel_lower.rotation_euler = (0.0, 0.0, -1.571)
ob_barrel_upper.parent = ob_barrel_lower
ob_barrel_upper.matrix_parent_inverse = Matrix(((1.0, -0.0, -0.0, -1.04), (-0.0, 1.0, 0.0, 4.967e-09), (-0.0, -0.0, 1.0, 0.00467), (-0.0, 0.0, -0.0, 1.0)))
ob_barrel_upper.location = (1.423, 8.661e-08, -0.00467)
ob_l1a5_chassis.location = (1.118e-08, -0.0606, 0.6064)
ob_turretelevation.parent = ob_turret
ob_turretelevation.matrix_parent_inverse = Matrix(((7.55e-08, -1.0, -0.0, -0.0606), (1.0, 7.55e-08, -0.0, -6.6e-09), (-0.0, -0.0, 1.0, -0.6064), (-0.0, 0.0, -0.0, 1.0)))
ob_turretelevation.location = (0.0, -0.7449, 0.7588)
ob_turretelevation.rotation_euler = (0.0, 0.0, -1.571)
ob_wheel_lft01.parent = ob_l1a5_chassis
ob_wheel_lft01.matrix_parent_inverse = Matrix(((1.0, -0.0, -0.0, -1.118e-08), (-0.0, 1.0, 0.0, 0.0606), (-0.0, -0.0, 1.0, -0.6064), (-0.0, 0.0, -0.0, 1.0)))
ob_wheel_lft01.location = (0.0, -0.4963, 0.1718)
_m = ob_wheel_lft01.modifiers.new('Mirror', 'MIRROR')
ob_wheel_lft09.parent = ob_l1a5_chassis
ob_wheel_lft09.matrix_parent_inverse = Matrix(((1.0, -0.0, -0.0, -1.118e-08), (-0.0, 1.0, 0.0, 0.0606), (-0.0, -0.0, 1.0, -0.6064), (-0.0, 0.0, -0.0, 1.0)))
ob_wheel_lft09.location = (0.0, 1.208, 0.3003)
_m = ob_wheel_lft09.modifiers.new('Mirror', 'MIRROR')
ob_tracks.parent = ob_l1a5_chassis
ob_tracks.matrix_parent_inverse = Matrix(((1.0, -0.0, -0.0, -1.118e-08), (-0.0, 1.0, 0.0, 0.0606), (-0.0, -0.0, 1.0, -0.6064), (-0.0, 0.0, -0.0, 1.0)))
ob_tracks.location = (0.0, 0.06975, 0.2337)
_m = ob_tracks.modifiers.new('Mirror', 'MIRROR')
ob_details_rear.parent = ob_l1a5_chassis
ob_details_rear.matrix_parent_inverse = Matrix(((1.0, -0.0, -0.0, -1.118e-08), (-0.0, 1.0, 0.0, 0.0606), (-0.0, -0.0, 1.0, -0.6064), (-0.0, 0.0, -0.0, 1.0)))
ob_details_rear.location = (0.2148, 0.08626, 0.7882)
ob_wheel_lft02.parent = ob_l1a5_chassis
ob_wheel_lft02.matrix_parent_inverse = Matrix(((1.0, -0.0, -0.0, -1.118e-08), (-0.0, 1.0, 0.0, 0.0606), (-0.0, -0.0, 1.0, -0.6064), (-0.0, 0.0, -0.0, 1.0)))
ob_wheel_lft02.location = (0.0, -1.067, 0.3194)
_m = ob_wheel_lft02.modifiers.new('Mirror', 'MIRROR')
ob_wheel_lft03.parent = ob_l1a5_chassis
ob_wheel_lft03.matrix_parent_inverse = Matrix(((1.0, -0.0, -0.0, -1.118e-08), (-0.0, 1.0, 0.0, 0.0606), (-0.0, -0.0, 1.0, -0.6064), (-0.0, 0.0, -0.0, 1.0)))
ob_wheel_lft03.location = (0.0, -0.7786, 0.1718)
_m = ob_wheel_lft03.modifiers.new('Mirror', 'MIRROR')
ob_wheel_lft04.parent = ob_l1a5_chassis
ob_wheel_lft04.matrix_parent_inverse = Matrix(((1.0, -0.0, -0.0, -1.118e-08), (-0.0, 1.0, 0.0, 0.0606), (-0.0, -0.0, 1.0, -0.6064), (-0.0, 0.0, -0.0, 1.0)))
ob_wheel_lft04.location = (0.0, 0.05958, 0.1718)
_m = ob_wheel_lft04.modifiers.new('Mirror', 'MIRROR')
ob_wheel_lft05.parent = ob_l1a5_chassis
ob_wheel_lft05.matrix_parent_inverse = Matrix(((1.0, -0.0, -0.0, -1.118e-08), (-0.0, 1.0, 0.0, 0.0606), (-0.0, -0.0, 1.0, -0.6064), (-0.0, 0.0, -0.0, 1.0)))
ob_wheel_lft05.location = (0.0, -0.2152, 0.1718)
_m = ob_wheel_lft05.modifiers.new('Mirror', 'MIRROR')
ob_wheel_lft06.parent = ob_l1a5_chassis
ob_wheel_lft06.matrix_parent_inverse = Matrix(((1.0, -0.0, -0.0, -1.118e-08), (-0.0, 1.0, 0.0, 0.0606), (-0.0, -0.0, 1.0, -0.6064), (-0.0, 0.0, -0.0, 1.0)))
ob_wheel_lft06.location = (0.0, 0.3458, 0.1718)
_m = ob_wheel_lft06.modifiers.new('Mirror', 'MIRROR')
ob_wheel_lft07.parent = ob_l1a5_chassis
ob_wheel_lft07.matrix_parent_inverse = Matrix(((1.0, -0.0, -0.0, -1.118e-08), (-0.0, 1.0, 0.0, 0.0606), (-0.0, -0.0, 1.0, -0.6064), (-0.0, 0.0, -0.0, 1.0)))
ob_wheel_lft07.location = (0.0, 0.9131, 0.1718)
_m = ob_wheel_lft07.modifiers.new('Mirror', 'MIRROR')
ob_wheel_lft08.parent = ob_l1a5_chassis
ob_wheel_lft08.matrix_parent_inverse = Matrix(((1.0, -0.0, -0.0, -1.118e-08), (-0.0, 1.0, 0.0, 0.0606), (-0.0, -0.0, 1.0, -0.6064), (-0.0, 0.0, -0.0, 1.0)))
ob_wheel_lft08.location = (0.0, 0.6281, 0.1718)
_m = ob_wheel_lft08.modifiers.new('Mirror', 'MIRROR')
ob_turret_chaffs.parent = ob_turret
ob_turret_chaffs.matrix_parent_inverse = Matrix(((7.55e-08, -1.0, -0.0, -0.0606), (1.0, 7.55e-08, -0.0, -6.6e-09), (-0.0, -0.0, 1.0, -0.6064), (-0.0, 0.0, -0.0, 1.0)))
ob_turret_chaffs.location = (1.118e-08, -0.0606, 0.6064)
ob_turret_chaffs.rotation_euler = (0.0, 0.0, -1.571)
_m = ob_turret_chaffs.modifiers.new('Mirror', 'MIRROR')
_m.use_axis = (False, True, False)

# ---- collection membership
col_collection.objects.link(ob_turret)
col_collection.objects.link(ob_barrel_base)
col_collection.objects.link(ob_barrel_lower)
col_collection.objects.link(ob_barrel_upper)
col_collection.objects.link(ob_l1a5_chassis)
col_collection.objects.link(ob_turretelevation)
col_collection.objects.link(ob_wheel_lft01)
col_collection.objects.link(ob_wheel_lft09)
col_collection.objects.link(ob_tracks)
col_collection.objects.link(ob_details_rear)
col_collection.objects.link(ob_wheel_lft02)
col_collection.objects.link(ob_wheel_lft03)
col_collection.objects.link(ob_wheel_lft04)
col_collection.objects.link(ob_wheel_lft05)
col_collection.objects.link(ob_wheel_lft06)
col_collection.objects.link(ob_wheel_lft07)
col_collection.objects.link(ob_wheel_lft08)
col_collection.objects.link(ob_turret_chaffs)

# ---- scene / render settings (as saved in the file)
scene.frame_start = 1; scene.frame_end = 250; scene.frame_set(1)
scene.render.engine = 'BLENDER_EEVEE_NEXT'
scene.cycles.sampling_pattern = 'TABULATED_SOBOL'
bpy.context.view_layer.update()

# ---- added for rendering (the .blend has no active camera and no usable light): camera, sun
cam_auto = bpy.data.cameras.new('AutoCamera')
cam_auto.lens = 50.0
cam_auto.sensor_width = 36.0
cam_auto.clip_end = 1000.0
ob_auto_camera = bpy.data.objects.new('AutoCamera', cam_auto)
scene.collection.objects.link(ob_auto_camera)
ob_auto_camera.location = (17.3606, -22.4632, 17.0595)
ob_auto_camera.rotation_euler = (1.09748, -7.21219e-08, 0.694738)
scene.camera = ob_auto_camera
light_auto_sun = bpy.data.lights.new('AutoSun', 'SUN')
light_auto_sun.energy = 3.0
light_auto_sun.angle = 0.0523599
ob_auto_sun = bpy.data.objects.new('AutoSun', light_auto_sun)
scene.collection.objects.link(ob_auto_sun)
ob_auto_sun.rotation_euler = (0.872665, 0.174533, 0.523599)
bpy.context.view_layer.update()
